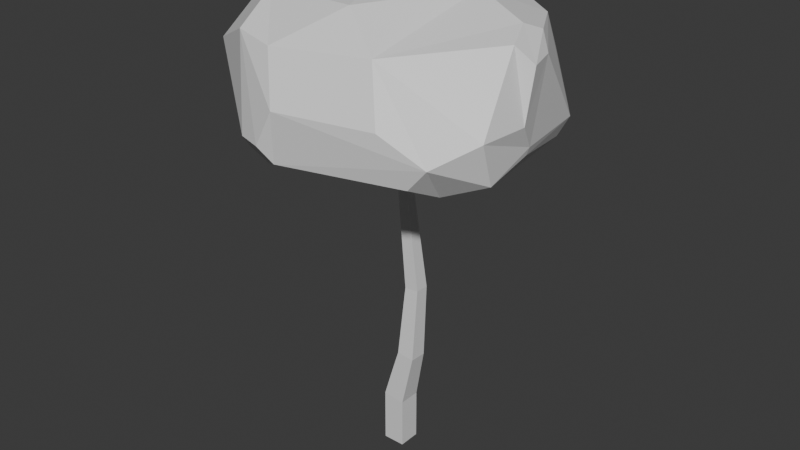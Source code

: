 # Source: Tree4.blend  (saved by Blender 4.4.30; exported with 4.5.12 LTS)
import bpy
from mathutils import Matrix  # noqa: F401  (used for matrix-valued properties, if any)

bpy.ops.wm.read_factory_settings(use_empty=True)
scene = bpy.context.scene
scene.name = 'Scene'

# ---- collections
col_collection = bpy.data.collections.new('Collection'); scene.collection.children.link(col_collection)

# ---- materials (node trees are filled in below, after node groups)
mat_tree4barkmat = bpy.data.materials.new('Tree4BarkMat')
mat_leavesmat = bpy.data.materials.new('LeavesMat')

# ---- material node trees
mat_tree4barkmat.use_nodes = True; mat_tree4barkmat.node_tree.nodes.clear()
_N = mat_tree4barkmat.node_tree.nodes; _L = mat_tree4barkmat.node_tree.links
n0 = _N.new('ShaderNodeBsdfPrincipled'); n0.name = 'Principled BSDF'; n0.location = (10, 300)
n1 = _N.new('ShaderNodeOutputMaterial'); n1.name = 'Material Output'; n1.location = (300, 300)
_L.new(n0.outputs[0], n1.inputs[0])
n1.is_active_output = True
mat_leavesmat.use_nodes = True; mat_leavesmat.node_tree.nodes.clear()
_N = mat_leavesmat.node_tree.nodes; _L = mat_leavesmat.node_tree.links
n0 = _N.new('ShaderNodeBsdfPrincipled'); n0.name = 'Principled BSDF'; n0.location = (10, 300)
n1 = _N.new('ShaderNodeOutputMaterial'); n1.name = 'Material Output'; n1.location = (300, 300)
_L.new(n0.outputs[0], n1.inputs[0])
n1.is_active_output = True

# ---- world
world_world = bpy.data.worlds.new('World'); scene.world = world_world
world_world.use_nodes = True; world_world.node_tree.nodes.clear()
_N = world_world.node_tree.nodes; _L = world_world.node_tree.links
n0 = _N.new('ShaderNodeOutputWorld'); n0.name = 'World Output'; n0.location = (300, 300)
n1 = _N.new('ShaderNodeBackground'); n1.name = 'Background'; n1.location = (10, 300)
n1.inputs[0].default_value = (0.05088, 0.05088, 0.05088, 1.0)
_L.new(n1.outputs[0], n0.inputs[0])
n0.is_active_output = True
world_world.color = (0.05088, 0.05088, 0.05088)
world_world.sun_shadow_jitter_overblur = 0.0

# ---- meshes
me_cube_001 = bpy.data.meshes.new('Cube.001')
me_cube_001.from_pydata([(0.3219, -0.3219, -0.3219), (-0.3219, -0.3219, -0.3219), (-0.3219, 0.3219, -0.3219), (0.3219, 0.3219, -0.3219), (0.3219, -0.3219, 0.3219), (-0.3219, -0.3219, 0.3219), (-0.3219, 0.3219, 0.3219), (0.3219, 0.3219, 0.3219), (0.1438, -0.08996, 10.25), (-0.005329, -0.09383, 10.25), (-0.009191, 0.05529, 10.25), (0.1399, 0.05915, 10.25), (0.2031, -0.1461, 8.856), (-0.0617, -0.1529, 8.856), (-0.06855, 0.1114, 8.872), (0.1963, 0.1183, 8.872), (0.2293, 0.05363, 6.976), (-0.0871, 0.04723, 6.955), (-0.0947, 0.3637, 6.974), (0.2217, 0.3701, 6.994), (0.5787, 0.004701, 4.636), (0.1641, -0.00224, 4.61), (0.1585, 0.4127, 4.588), (0.5731, 0.4196, 4.614), (0.6271, -0.2569, 2.525), (0.1147, -0.2584, 2.586), (0.1101, 0.2569, 2.56), (0.6225, 0.2584, 2.499), (0.3219, -0.3219, -0.5292), (-0.3219, -0.3219, -0.5292), (-0.3219, 0.3219, -0.5292), (0.3219, 0.3219, -0.5292), (0.3197, -0.3219, 0.9733), (-0.3197, -0.3219, 1.049), (-0.3197, 0.3219, 1.049), (0.3197, 0.3219, 0.9733), (0.1902, -0.134, 9.167), (-0.04938, -0.1402, 9.167), (-0.05558, 0.09934, 9.167), (0.184, 0.1055, 9.167), (0.1808, -0.1252, 9.384), (-0.04052, -0.1309, 9.384), (-0.04625, 0.09048, 9.384), (0.1751, 0.09621, 9.384), (0.1725, -0.1173, 9.578), (-0.03263, -0.1226, 9.578), (-0.03794, 0.08259, 9.578), (0.1672, 0.0879, 9.578), (0.1648, -0.1099, 9.758), (-0.0253, -0.1149, 9.758), (-0.03022, 0.07526, 9.758), (0.1599, 0.08018, 9.758), (0.1575, -0.103, 9.928), (-0.01836, -0.1076, 9.928), (-0.02292, 0.06832, 9.928), (0.153, 0.07288, 9.928), (0.1505, -0.09636, 10.09), (-0.01173, -0.1006, 10.09), (-0.01593, 0.06169, 10.09), (0.1463, 0.06589, 10.09), (0.2254, 0.0217, 7.274), (-0.08285, 0.01377, 7.273), (-0.09083, 0.3199, 7.309), (0.2174, 0.3278, 7.31), (0.2214, -0.008231, 7.556), (-0.07906, -0.01596, 7.555), (-0.08684, 0.2824, 7.59), (0.2137, 0.2901, 7.591), (0.2176, -0.0369, 7.826), (-0.07543, -0.04443, 7.825), (-0.08302, 0.2465, 7.86), (0.21, 0.2541, 7.861), (0.2139, -0.06477, 8.089), (-0.0719, -0.07212, 8.088), (-0.0793, 0.2117, 8.122), (0.2065, 0.219, 8.123), (0.2103, -0.09208, 8.346), (-0.06845, -0.09924, 8.345), (-0.07566, 0.1775, 8.378), (0.203, 0.1847, 8.379), (0.2067, -0.1189, 8.599), (-0.06505, -0.1259, 8.598), (-0.07208, 0.1439, 8.631), (0.1996, 0.1509, 8.631), (0.5153, 0.01346, 5.062), (0.1207, 0.006172, 5.012), (0.1135, 0.4039, 5.011), (0.508, 0.4112, 5.062), (0.4621, 0.02077, 5.42), (0.08234, 0.01376, 5.371), (0.07538, 0.3966, 5.37), (0.4551, 0.4036, 5.419), (0.4121, 0.02765, 5.755), (0.04626, 0.02089, 5.708), (0.03955, 0.3897, 5.708), (0.4054, 0.3965, 5.754), (0.3641, 0.03425, 6.077), (0.0116, 0.02774, 6.032), (0.005138, 0.3831, 6.032), (0.3577, 0.3896, 6.077), (0.3175, 0.04066, 6.39), (-0.02204, 0.03438, 6.347), (-0.02826, 0.3767, 6.346), (0.3113, 0.383, 6.389), (0.272, 0.04691, 6.696), (-0.05489, 0.04087, 6.654), (-0.06088, 0.3704, 6.653), (0.2661, 0.3765, 6.695), (0.6177, -0.1932, 3.051), (0.1253, -0.1991, 3.051), (0.1194, 0.2909, 3.002), (0.6119, 0.2967, 3.001), (0.6074, -0.1407, 3.471), (0.1354, -0.1464, 3.471), (0.1298, 0.3233, 3.424), (0.6018, 0.3289, 3.423), (0.5976, -0.09087, 3.87), (0.145, -0.09624, 3.87), (0.1396, 0.3541, 3.825), (0.5922, 0.3594, 3.824), (0.5881, -0.04261, 4.256), (0.1543, -0.04776, 4.256), (0.1491, 0.3838, 4.213), (0.5829, 0.389, 4.212), (0.4269, -0.2982, 1.511), (-0.1529, -0.2982, 1.65), (-0.1529, 0.2982, 1.65), (0.4269, 0.2982, 1.511), (0.5257, -0.2776, 2.009), (-0.01404, -0.2776, 2.139), (-0.01404, 0.2776, 2.139), (0.5257, 0.2776, 2.009), (0.3219, -0.3219, 0.5056), (-0.3219, -0.3219, 0.5056), (-0.3219, 0.3219, 0.5056), (0.3219, 0.3219, 0.5056), (-0.5609, 1.726, 8.541), (-1.815, -4.92e-09, 8.541), (-3.001, 0.0, 8.844), (-0.9273, 2.854, 8.844), (2.428, 1.764, 8.844), (2.428, -1.764, 8.844), (0.5375, -2.457, 13.18), (2.023, 0.4868, 13.22), (1.088, 1.773, 13.22), (-1.674, 1.635, 13.27), (-2.088, -2.328, 13.14), (1.468, 1.067, 8.541), (1.468, -1.067, 8.541), (-0.5609, -1.726, 8.541), (0.03143, -0.8992, 13.4), (0.9978, 0.4868, 13.36), (0.7713, 0.7985, 13.36), (-0.2756, 0.619, 13.5), (-0.2276, -0.9762, 13.44), (2.939, -2.135, 9.012), (2.664, -2.982, 9.4), (-0.6347, -3.938, 9.448), (-0.9572, -4.173, 9.902), (-1.678, -3.938, 9.902), (-1.802, -3.559, 9.448), (-1.156, -3.559, 9.167), (-3.942, -0.6134, 9.448), (-4.154, 0.3034, 10.31), (-3.671, 0.9856, 9.448), (-3.743, 0.0, 9.167), (-1.802, 3.559, 9.448), (-1.678, 3.938, 9.902), (-0.9572, 4.173, 9.902), (-0.6347, 3.938, 9.448), (-1.156, 3.559, 9.167), (3.028, 2.2, 9.167), (2.828, 2.813, 9.448), (3.227, 2.813, 9.902), (3.673, 2.2, 9.902), (3.55, 1.821, 9.448), (-0.4652, -4.124, 10.88), (2.051, -3.353, 10.75), (1.5, -2.811, 12.21), (-0.9643, -3.612, 12.21), (-4.327, -0.5419, 11.09), (-3.731, -2.522, 11.61), (-2.011, -3.485, 12.39), (-3.55, -1.445, 12.54), (-2.333, 3.463, 10.82), (-4.018, 1.136, 10.81), (-3.55, -0.3245, 12.54), (-0.5458, 3.098, 12.54), (2.371, 3.435, 11.11), (0.02453, 4.173, 11.02), (1.18, 2.596, 12.99), (3.058, 1.83, 12.54), (4.257, -0.4152, 12.04), (4.054, 0.3791, 12.08), (3.731, 0.6134, 12.54), (3.488, 0.1418, 12.74), (3.791, -0.6352, 12.47), (-0.707, -2.176, 8.662), (-0.2061, -2.62, 8.844), (-1.127, -3.467, 9.125), (-1.373, -2.24, 8.844), (4.036, -0.2883, 9.757), (4.098, -0.247, 9.973), (4.255, -0.7535, 10.66), (4.075, -2.081, 10.61), (3.214, -2.982, 10.03), (3.996, -1.612, 9.4)], [], [(4, 5, 1, 0), (5, 6, 2, 1), (6, 7, 3, 2), (7, 4, 0, 3), (11, 10, 9, 8), (28, 29, 30, 31), (36, 37, 13, 12), (37, 38, 14, 13), (38, 39, 15, 14), (39, 36, 12, 15), (40, 41, 37, 36), (41, 42, 38, 37), (42, 43, 39, 38), (43, 40, 36, 39), (44, 45, 41, 40), (45, 46, 42, 41), (46, 47, 43, 42), (47, 44, 40, 43), (48, 49, 45, 44), (49, 50, 46, 45), (50, 51, 47, 46), (51, 48, 44, 47), (52, 53, 49, 48), (53, 54, 50, 49), (54, 55, 51, 50), (55, 52, 48, 51), (56, 57, 53, 52), (57, 58, 54, 53), (58, 59, 55, 54), (59, 56, 52, 55), (8, 9, 57, 56), (9, 10, 58, 57), (10, 11, 59, 58), (11, 8, 56, 59), (60, 61, 17, 16), (61, 62, 18, 17), (62, 63, 19, 18), (63, 60, 16, 19), (64, 65, 61, 60), (65, 66, 62, 61), (66, 67, 63, 62), (67, 64, 60, 63), (68, 69, 65, 64), (69, 70, 66, 65), (70, 71, 67, 66), (71, 68, 64, 67), (72, 73, 69, 68), (73, 74, 70, 69), (74, 75, 71, 70), (75, 72, 68, 71), (76, 77, 73, 72), (77, 78, 74, 73), (78, 79, 75, 74), (79, 76, 72, 75), (80, 81, 77, 76), (81, 82, 78, 77), (82, 83, 79, 78), (83, 80, 76, 79), (12, 13, 81, 80), (13, 14, 82, 81), (14, 15, 83, 82), (15, 12, 80, 83), (84, 85, 21, 20), (85, 86, 22, 21), (86, 87, 23, 22), (87, 84, 20, 23), (88, 89, 85, 84), (89, 90, 86, 85), (90, 91, 87, 86), (91, 88, 84, 87), (92, 93, 89, 88), (93, 94, 90, 89), (94, 95, 91, 90), (95, 92, 88, 91), (96, 97, 93, 92), (97, 98, 94, 93), (98, 99, 95, 94), (99, 96, 92, 95), (100, 101, 97, 96), (101, 102, 98, 97), (102, 103, 99, 98), (103, 100, 96, 99), (104, 105, 101, 100), (105, 106, 102, 101), (106, 107, 103, 102), (107, 104, 100, 103), (16, 17, 105, 104), (17, 18, 106, 105), (18, 19, 107, 106), (19, 16, 104, 107), (108, 109, 25, 24), (109, 110, 26, 25), (110, 111, 27, 26), (111, 108, 24, 27), (112, 113, 109, 108), (113, 114, 110, 109), (114, 115, 111, 110), (115, 112, 108, 111), (116, 117, 113, 112), (117, 118, 114, 113), (118, 119, 115, 114), (119, 116, 112, 115), (120, 121, 117, 116), (121, 122, 118, 117), (122, 123, 119, 118), (123, 120, 116, 119), (20, 21, 121, 120), (21, 22, 122, 121), (22, 23, 123, 122), (23, 20, 120, 123), (124, 125, 33, 32), (125, 126, 34, 33), (126, 127, 35, 34), (127, 124, 32, 35), (128, 129, 125, 124), (129, 130, 126, 125), (130, 131, 127, 126), (131, 128, 124, 127), (24, 25, 129, 128), (25, 26, 130, 129), (26, 27, 131, 130), (27, 24, 128, 131), (0, 1, 29, 28), (1, 2, 30, 29), (2, 3, 31, 30), (3, 0, 28, 31), (132, 133, 5, 4), (133, 134, 6, 5), (134, 135, 7, 6), (135, 132, 4, 7), (32, 33, 133, 132), (33, 34, 134, 133), (34, 35, 135, 134), (35, 32, 132, 135), (199, 198, 141, 155, 156, 157, 161), (164, 163, 185), (193, 192, 203, 202), (168, 167, 184, 189), (145, 186, 183, 146), (205, 178, 177), (206, 155, 141, 140, 171, 175), (167, 166, 164, 185, 184), (139, 138, 165, 164, 166, 170), (140, 139, 170, 169, 172, 171), (138, 200, 199, 161, 160, 162, 165), (163, 162, 180), (173, 172, 169, 168, 189, 188), (174, 191, 193), (142, 178, 196, 195, 143), (197, 200, 138, 137, 149), (190, 187, 145, 144), (195, 194, 191, 143), (146, 182, 179, 142), (137, 136, 147, 148, 149), (138, 139, 136, 137), (159, 158, 182), (150, 151, 152, 153, 154), (144, 145, 153, 152), (146, 142, 150, 154), (139, 140, 147, 136), (145, 146, 154, 153), (142, 143, 151, 150), (140, 141, 148, 147), (141, 198, 197, 149, 148), (143, 144, 152, 151), (196, 204, 203, 192), (157, 158, 159, 160, 161), (162, 163, 164, 165), (166, 167, 168, 169, 170), (171, 172, 173, 174, 175), (176, 177, 178), (180, 181, 183), (184, 185, 145), (188, 189, 190), (192, 193, 194), (197, 198, 199, 200), (158, 157, 156, 205, 177, 176), (185, 186, 145), (145, 187, 184), (190, 189, 187), (190, 191, 188), (191, 174, 188), (143, 191, 190, 144), (189, 184, 187), (188, 174, 173), (193, 191, 194), (178, 142, 179), (179, 176, 178), (185, 183, 186), (183, 185, 180), (180, 185, 163), (180, 162, 181), (181, 162, 160), (160, 159, 181), (183, 181, 146), (146, 181, 182), (182, 158, 176), (176, 179, 182), (182, 181, 159), (202, 174, 193), (178, 205, 204), (178, 204, 196), (194, 195, 192), (195, 196, 192), (174, 202, 201, 175), (155, 206, 205, 156), (201, 202, 203, 204, 206), (175, 201, 206), (206, 204, 205)])
me_cube_001.polygons.foreach_set('material_index', [0, 0, 0, 0, 0, 0, 0, 0, 0, 0, 0, 0, 0, 0, 0, 0, 0, 0, 0, 0, 0, 0, 0, 0, 0, 0, 0, 0, 0, 0, 0, 0, 0, 0, 0, 0, 0, 0, 0, 0, 0, 0, 0, 0, 0, 0, 0, 0, 0, 0, 0, 0, 0, 0, 0, 0, 0, 0, 0, 0, 0, 0, 0, 0, 0, 0, 0, 0, 0, 0, 0, 0, 0, 0, 0, 0, 0, 0, 0, 0, 0, 0, 0, 0, 0, 0, 0, 0, 0, 0, 0, 0, 0, 0, 0, 0, 0, 0, 0, 0, 0, 0, 0, 0, 0, 0, 0, 0, 0, 0, 0, 0, 0, 0, 0, 0, 0, 0, 0, 0, 0, 0, 0, 0, 0, 0, 0, 0, 0, 0, 0, 0, 0, 0, 1, 1, 1, 1, 1, 1, 1, 1, 1, 1, 1, 1, 1, 1, 1, 1, 1, 1, 1, 1, 1, 1, 1, 1, 1, 1, 1, 1, 1, 1, 1, 1, 1, 1, 1, 1, 1, 1, 1, 1, 1, 1, 1, 1, 1, 1, 1, 1, 1, 1, 1, 1, 1, 1, 1, 1, 1, 1, 1, 1, 1, 1, 1, 1, 1, 1, 1, 1, 1, 1, 1, 1, 1, 1, 1])
_uv = me_cube_001.uv_layers.new(name='UVMap')
_uv.uv.foreach_set('vector', [0.02373, 0.9172, 0.08309, 0.9192, 0.08111, 0.9786, 0.02175, 0.9766, 0.2444, 0.9189, 0.3037, 0.9179, 0.3047, 0.9773, 0.2453, 0.9783, 0.09161, 0.9193, 0.151, 0.9174, 0.1528, 0.9767, 0.09349, 0.9786, 0.1782, 0.9176, 0.2376, 0.9186, 0.2365, 0.978, 0.1771, 0.977, 0.3096, 0.08002, 0.3096, 0.06626, 0.3233, 0.06626, 0.3233, 0.08002, 0.3096, 0.06169, 0.3096, 0.002286, 0.369, 0.002286, 0.369, 0.06169, 0.06283, 0.102, 0.08493, 0.1027, 0.08512, 0.1314, 0.0607, 0.1305, 0.2475, 0.1024, 0.2696, 0.1021, 0.2712, 0.1293, 0.2468, 0.1311, 0.09001, 0.1027, 0.1121, 0.102, 0.1141, 0.1291, 0.0897, 0.13, 0.2128, 0.1021, 0.2349, 0.1025, 0.2355, 0.1312, 0.2112, 0.1293, 0.06435, 0.08191, 0.08477, 0.0826, 0.08493, 0.1027, 0.06283, 0.102, 0.248, 0.08234, 0.2685, 0.08202, 0.2696, 0.1021, 0.2475, 0.1024, 0.09022, 0.0826, 0.1106, 0.08196, 0.1121, 0.102, 0.09001, 0.1027, 0.214, 0.08202, 0.2345, 0.0824, 0.2349, 0.1025, 0.2128, 0.1021, 0.0657, 0.06405, 0.08462, 0.06468, 0.08477, 0.0826, 0.06435, 0.08191, 0.2485, 0.06443, 0.2674, 0.06413, 0.2685, 0.08202, 0.248, 0.08234, 0.09041, 0.06468, 0.1093, 0.06408, 0.1106, 0.08196, 0.09022, 0.0826, 0.2151, 0.06413, 0.2341, 0.06448, 0.2345, 0.0824, 0.214, 0.08202, 0.06696, 0.04747, 0.08449, 0.04806, 0.08462, 0.06468, 0.0657, 0.06405, 0.2489, 0.04781, 0.2665, 0.04753, 0.2674, 0.06413, 0.2485, 0.06443, 0.09059, 0.04804, 0.1081, 0.04749, 0.1093, 0.06408, 0.09041, 0.06468, 0.2161, 0.04753, 0.2337, 0.04785, 0.2341, 0.06448, 0.2151, 0.06413, 0.06814, 0.03178, 0.08436, 0.03232, 0.08449, 0.04806, 0.06696, 0.04747, 0.2494, 0.03207, 0.2656, 0.03181, 0.2665, 0.04753, 0.2489, 0.04781, 0.09075, 0.0323, 0.107, 0.03179, 0.1081, 0.04749, 0.09059, 0.04804, 0.2171, 0.03182, 0.2333, 0.03212, 0.2337, 0.04785, 0.2161, 0.04753, 0.06928, 0.01676, 0.08424, 0.01726, 0.08436, 0.03232, 0.06814, 0.03178, 0.2497, 0.01702, 0.2647, 0.01678, 0.2656, 0.03181, 0.2494, 0.03207, 0.09091, 0.01724, 0.1059, 0.01677, 0.107, 0.03179, 0.09075, 0.0323, 0.218, 0.01678, 0.233, 0.01706, 0.2333, 0.03212, 0.2171, 0.03182, 0.07037, 0.002286, 0.08413, 0.002747, 0.08424, 0.01726, 0.06928, 0.01676, 0.2501, 0.002506, 0.2639, 0.002286, 0.2647, 0.01678, 0.2497, 0.01702, 0.09106, 0.002717, 0.1048, 0.002286, 0.1059, 0.01677, 0.09091, 0.01724, 0.2189, 0.002286, 0.2326, 0.00254, 0.233, 0.01706, 0.218, 0.01678, 0.05352, 0.2762, 0.08194, 0.2772, 0.08131, 0.3065, 0.05219, 0.3036, 0.2646, 0.2769, 0.2928, 0.2731, 0.2973, 0.304, 0.2682, 0.3062, 0.09254, 0.2746, 0.121, 0.2737, 0.1224, 0.3029, 0.09323, 0.3057, 0.1893, 0.273, 0.2174, 0.2769, 0.214, 0.3043, 0.1848, 0.3021, 0.0548, 0.2502, 0.08251, 0.2512, 0.08194, 0.2772, 0.05352, 0.2762, 0.2614, 0.251, 0.2889, 0.2472, 0.2928, 0.2731, 0.2646, 0.2769, 0.09202, 0.2486, 0.1197, 0.2476, 0.121, 0.2737, 0.09254, 0.2746, 0.1932, 0.2471, 0.2207, 0.2509, 0.2174, 0.2769, 0.1893, 0.273, 0.05603, 0.2253, 0.08305, 0.2263, 0.08251, 0.2512, 0.0548, 0.2502, 0.2584, 0.2261, 0.2852, 0.2224, 0.2889, 0.2472, 0.2614, 0.251, 0.09153, 0.2237, 0.1186, 0.2227, 0.1197, 0.2476, 0.09202, 0.2486, 0.197, 0.2223, 0.2238, 0.226, 0.2207, 0.2509, 0.1932, 0.2471, 0.05722, 0.2012, 0.08358, 0.2021, 0.08305, 0.2263, 0.05603, 0.2253, 0.2554, 0.2019, 0.2816, 0.1983, 0.2852, 0.2224, 0.2584, 0.2261, 0.09106, 0.1994, 0.1174, 0.1985, 0.1186, 0.2227, 0.09153, 0.2237, 0.2006, 0.1982, 0.2268, 0.2018, 0.2238, 0.226, 0.197, 0.2223, 0.05839, 0.1775, 0.08409, 0.1784, 0.08358, 0.2021, 0.05722, 0.2012, 0.2526, 0.1782, 0.278, 0.1747, 0.2816, 0.1983, 0.2554, 0.2019, 0.09059, 0.1756, 0.1163, 0.1748, 0.1174, 0.1985, 0.09106, 0.1994, 0.2042, 0.1746, 0.2297, 0.1781, 0.2268, 0.2018, 0.2006, 0.1982, 0.05954, 0.1542, 0.0846, 0.1551, 0.08409, 0.1784, 0.05839, 0.1775, 0.2497, 0.1549, 0.2746, 0.1515, 0.278, 0.1747, 0.2526, 0.1782, 0.09013, 0.1523, 0.1152, 0.1514, 0.1163, 0.1748, 0.09059, 0.1756, 0.2078, 0.1514, 0.2326, 0.1548, 0.2297, 0.1781, 0.2042, 0.1746, 0.0607, 0.1305, 0.08512, 0.1314, 0.0846, 0.1551, 0.05954, 0.1542, 0.2468, 0.1311, 0.2712, 0.1293, 0.2746, 0.1515, 0.2497, 0.1549, 0.0897, 0.13, 0.1141, 0.1291, 0.1152, 0.1514, 0.09013, 0.1523, 0.2112, 0.1293, 0.2355, 0.1312, 0.2326, 0.1548, 0.2078, 0.1514, 0.02, 0.4791, 0.05623, 0.485, 0.051, 0.522, 0.01285, 0.5183, 0.2669, 0.4851, 0.3036, 0.4846, 0.305, 0.5235, 0.2667, 0.5222, 0.1182, 0.4861, 0.1545, 0.4803, 0.1618, 0.5213, 0.1236, 0.5249, 0.1782, 0.481, 0.2149, 0.4815, 0.2151, 0.5211, 0.1768, 0.5224, 0.02599, 0.4464, 0.06086, 0.452, 0.05623, 0.485, 0.02, 0.4791, 0.2672, 0.452, 0.3025, 0.4516, 0.3036, 0.4846, 0.2669, 0.4851, 0.1136, 0.4531, 0.1485, 0.4475, 0.1545, 0.4803, 0.1182, 0.4861, 0.1795, 0.4479, 0.2148, 0.4485, 0.2149, 0.4815, 0.1782, 0.481, 0.03162, 0.4156, 0.06521, 0.421, 0.06086, 0.452, 0.02599, 0.4464, 0.2674, 0.421, 0.3014, 0.4205, 0.3025, 0.4516, 0.2672, 0.452, 0.1093, 0.4221, 0.1429, 0.4167, 0.1485, 0.4475, 0.1136, 0.4531, 0.1806, 0.4168, 0.2146, 0.4174, 0.2148, 0.4485, 0.1795, 0.4479, 0.03703, 0.386, 0.0694, 0.3912, 0.06521, 0.421, 0.03162, 0.4156, 0.2676, 0.3911, 0.3004, 0.3907, 0.3014, 0.4205, 0.2674, 0.421, 0.1052, 0.3923, 0.1376, 0.3871, 0.1429, 0.4167, 0.1093, 0.4221, 0.1817, 0.387, 0.2145, 0.3875, 0.2146, 0.4174, 0.1806, 0.4168, 0.04227, 0.3573, 0.07346, 0.3623, 0.0694, 0.3912, 0.03703, 0.386, 0.2678, 0.3622, 0.2994, 0.3618, 0.3004, 0.3907, 0.2676, 0.3911, 0.1012, 0.3634, 0.1324, 0.3584, 0.1376, 0.3871, 0.1052, 0.3923, 0.1828, 0.358, 0.2144, 0.3585, 0.2145, 0.3875, 0.1817, 0.387, 0.0474, 0.3293, 0.07742, 0.3341, 0.07346, 0.3623, 0.04227, 0.3573, 0.268, 0.3339, 0.2984, 0.3335, 0.2994, 0.3618, 0.2678, 0.3622, 0.09729, 0.3352, 0.1273, 0.3304, 0.1324, 0.3584, 0.1012, 0.3634, 0.1838, 0.3298, 0.2142, 0.3303, 0.2144, 0.3585, 0.1828, 0.358, 0.05219, 0.3036, 0.08131, 0.3065, 0.07742, 0.3341, 0.0474, 0.3293, 0.2682, 0.3062, 0.2973, 0.304, 0.2984, 0.3335, 0.268, 0.3339, 0.09323, 0.3057, 0.1224, 0.3029, 0.1273, 0.3304, 0.09729, 0.3352, 0.1848, 0.3021, 0.214, 0.3043, 0.2142, 0.3303, 0.1838, 0.3298, 0.00467, 0.6646, 0.05008, 0.666, 0.04971, 0.7091, 0.002286, 0.7131, 0.2509, 0.6662, 0.2962, 0.6701, 0.2937, 0.7109, 0.2462, 0.7093, 0.1244, 0.6709, 0.1698, 0.6695, 0.1722, 0.7157, 0.1248, 0.7115, 0.1855, 0.6714, 0.2308, 0.6676, 0.2358, 0.7163, 0.1882, 0.7178, 0.006837, 0.6258, 0.05036, 0.6272, 0.05008, 0.666, 0.00467, 0.6646, 0.2552, 0.6274, 0.2985, 0.6311, 0.2962, 0.6701, 0.2509, 0.6662, 0.1242, 0.6321, 0.1677, 0.6307, 0.1698, 0.6695, 0.1244, 0.6709, 0.1832, 0.6324, 0.2266, 0.6288, 0.2308, 0.6676, 0.1855, 0.6714, 0.008896, 0.589, 0.05063, 0.5903, 0.05036, 0.6272, 0.006837, 0.6258, 0.2592, 0.5905, 0.3008, 0.594, 0.2985, 0.6311, 0.2552, 0.6274, 0.124, 0.5952, 0.1657, 0.5939, 0.1677, 0.6307, 0.1242, 0.6321, 0.1811, 0.5953, 0.2227, 0.5919, 0.2266, 0.6288, 0.1832, 0.6324, 0.01089, 0.5534, 0.05089, 0.5546, 0.05063, 0.5903, 0.008896, 0.589, 0.263, 0.5548, 0.3029, 0.5582, 0.3008, 0.594, 0.2592, 0.5905, 0.1238, 0.5595, 0.1638, 0.5582, 0.1657, 0.5939, 0.124, 0.5952, 0.179, 0.5595, 0.2188, 0.5562, 0.2227, 0.5919, 0.1811, 0.5953, 0.01285, 0.5183, 0.051, 0.522, 0.05089, 0.5546, 0.01089, 0.5534, 0.2667, 0.5222, 0.305, 0.5235, 0.3029, 0.5582, 0.263, 0.5548, 0.1236, 0.5249, 0.1618, 0.5213, 0.1638, 0.5582, 0.1238, 0.5595, 0.1768, 0.5224, 0.2151, 0.5211, 0.2188, 0.5562, 0.179, 0.5595, 0.01768, 0.8073, 0.07156, 0.7962, 0.08512, 0.8522, 0.02595, 0.8572, 0.2443, 0.7961, 0.2993, 0.7952, 0.3027, 0.8508, 0.2433, 0.8518, 0.1033, 0.7963, 0.1571, 0.8074, 0.1489, 0.8573, 0.0897, 0.8522, 0.1826, 0.8083, 0.2376, 0.8093, 0.2387, 0.8586, 0.1793, 0.8575, 0.01008, 0.761, 0.06023, 0.7507, 0.07156, 0.7962, 0.01768, 0.8073, 0.2453, 0.7508, 0.2965, 0.7499, 0.2993, 0.7952, 0.2443, 0.7961, 0.1146, 0.7508, 0.1648, 0.7612, 0.1571, 0.8074, 0.1033, 0.7963, 0.1855, 0.7627, 0.2367, 0.7636, 0.2376, 0.8093, 0.1826, 0.8083, 0.002286, 0.7131, 0.04971, 0.7091, 0.06023, 0.7507, 0.01008, 0.761, 0.2462, 0.7093, 0.2937, 0.7109, 0.2965, 0.7499, 0.2453, 0.7508, 0.1248, 0.7115, 0.1722, 0.7157, 0.1648, 0.7612, 0.1146, 0.7508, 0.1882, 0.7178, 0.2358, 0.7163, 0.2367, 0.7636, 0.1855, 0.7627, 0.02175, 0.9766, 0.08111, 0.9786, 0.08047, 0.9977, 0.02111, 0.9957, 0.2453, 0.9783, 0.3047, 0.9773, 0.305, 0.9964, 0.2456, 0.9974, 0.09349, 0.9786, 0.1528, 0.9767, 0.1535, 0.9958, 0.09409, 0.9977, 0.1771, 0.977, 0.2365, 0.978, 0.2362, 0.9971, 0.1768, 0.9961, 0.0243, 0.9003, 0.08366, 0.9023, 0.08309, 0.9192, 0.02373, 0.9172, 0.2441, 0.9019, 0.3035, 0.901, 0.3037, 0.9179, 0.2444, 0.9189, 0.09107, 0.9023, 0.1504, 0.9004, 0.151, 0.9174, 0.09161, 0.9193, 0.1785, 0.9007, 0.2379, 0.9017, 0.2376, 0.9186, 0.1782, 0.9176, 0.02595, 0.8572, 0.08512, 0.8522, 0.08366, 0.9023, 0.0243, 0.9003, 0.2433, 0.8518, 0.3027, 0.8508, 0.3035, 0.901, 0.2441, 0.9019, 0.0897, 0.8522, 0.1489, 0.8573, 0.1504, 0.9004, 0.09107, 0.9023, 0.1793, 0.8575, 0.2387, 0.8586, 0.2379, 0.9017, 0.1785, 0.9007, 0.02427, 0.2452, 0.09319, 0.2814, 0.1976, 0.4171, 0.1863, 0.4545, 0.1306, 0.4558, 0.006475, 0.2834, 0.01822, 0.2453, 0.3034, 0.7652, 0.3351, 0.7013, 0.3845, 0.7359, 0.7757, 0.666, 0.7811, 0.6157, 0.8679, 0.6011, 0.9082, 0.6363, 0.004409, 0.7504, 0.004385, 0.7035, 0.06143, 0.6556, 0.07364, 0.8077, 0.5469, 0.1664, 0.6271, 0.02474, 0.6933, 0.004385, 0.773, 0.07086, 0.5334, 0.5234, 0.6698, 0.6187, 0.5763, 0.5788, 0.238, 0.505, 0.1863, 0.4545, 0.1976, 0.4171, 0.4031, 0.3439, 0.4403, 0.3697, 0.4286, 0.4077, 0.4004, 0.9334, 0.3654, 0.923, 0.3034, 0.7652, 0.3845, 0.7359, 0.4414, 0.8781, 0.3971, 0.1259, 0.1879, 0.06428, 0.172, 0.02086, 0.2304, 0.004385, 0.419, 0.05995, 0.4328, 0.0977, 0.4031, 0.3439, 0.3971, 0.1259, 0.4328, 0.0977, 0.4653, 0.1201, 0.4715, 0.3452, 0.4403, 0.3697, 0.1879, 0.06428, 0.0911, 0.2056, 0.02427, 0.2452, 0.01822, 0.2453, 0.004385, 0.2076, 0.1316, 0.02179, 0.172, 0.02086, 0.3351, 0.7013, 0.2622, 0.674, 0.3573, 0.6327, 0.9009, 0.8327, 0.9285, 0.8423, 0.9204, 0.9772, 0.8912, 0.9956, 0.8233, 0.9719, 0.8233, 0.8817, 0.9036, 0.788, 0.7415, 0.769, 0.7757, 0.666, 0.8289, 0.2227, 0.8662, 0.2786, 0.7802, 0.4513, 0.7291, 0.446, 0.6825, 0.3633, 0.109, 0.2431, 0.0911, 0.2056, 0.1879, 0.06428, 0.2129, 0.1335, 0.1384, 0.2424, 0.5421, 0.3534, 0.4802, 0.2636, 0.5469, 0.1664, 0.5894, 0.3317, 0.7291, 0.446, 0.7054, 0.4701, 0.6213, 0.4526, 0.6825, 0.3633, 0.773, 0.07086, 0.8418, 0.05868, 0.8682, 0.119, 0.8289, 0.2227, 0.2129, 0.1335, 0.3395, 0.1708, 0.3431, 0.3027, 0.2188, 0.347, 0.1384, 0.2424, 0.1879, 0.06428, 0.3971, 0.1259, 0.3395, 0.1708, 0.2129, 0.1335, 0.5236, 0.7801, 0.5217, 0.7334, 0.6798, 0.8024, 0.728, 0.2199, 0.6638, 0.3022, 0.6413, 0.2945, 0.6329, 0.2288, 0.7278, 0.203, 0.5894, 0.3317, 0.5469, 0.1664, 0.6329, 0.2288, 0.6413, 0.2945, 0.773, 0.07086, 0.8289, 0.2227, 0.728, 0.2199, 0.7278, 0.203, 0.3971, 0.1259, 0.4031, 0.3439, 0.3431, 0.3027, 0.3395, 0.1708, 0.5469, 0.1664, 0.773, 0.07086, 0.7278, 0.203, 0.6329, 0.2288, 0.8289, 0.2227, 0.6825, 0.3633, 0.6638, 0.3022, 0.728, 0.2199, 0.4031, 0.3439, 0.1976, 0.4171, 0.2188, 0.347, 0.3431, 0.3027, 0.1976, 0.4171, 0.09319, 0.2814, 0.109, 0.2431, 0.1384, 0.2424, 0.2188, 0.347, 0.6825, 0.3633, 0.5894, 0.3317, 0.6413, 0.2945, 0.6638, 0.3022, 0.755, 0.6106, 0.8754, 0.5273, 0.8679, 0.6011, 0.7811, 0.6157, 0.4949, 0.7219, 0.5217, 0.7334, 0.5236, 0.7801, 0.498, 0.7974, 0.4802, 0.7615, 0.2622, 0.674, 0.3351, 0.7013, 0.3034, 0.7652, 0.262, 0.717, 0.419, 0.05995, 0.4429, 0.05898, 0.4715, 0.09613, 0.4653, 0.1201, 0.4328, 0.0977, 0.9481, 0.8035, 0.9285, 0.8423, 0.9009, 0.8327, 0.9036, 0.788, 0.9328, 0.77, 0.5821, 0.7035, 0.5763, 0.5788, 0.6698, 0.6187, 0.3573, 0.6327, 0.3324, 0.5138, 0.412, 0.5513, 0.06143, 0.6556, 0.1132, 0.5138, 0.2528, 0.6599, 0.1228, 0.933, 0.07364, 0.8077, 0.2366, 0.8462, 0.7811, 0.6157, 0.7757, 0.666, 0.7465, 0.6845, 0.109, 0.2431, 0.09319, 0.2814, 0.02427, 0.2452, 0.0911, 0.2056, 0.5217, 0.7334, 0.4949, 0.7219, 0.4952, 0.5566, 0.5334, 0.5234, 0.5763, 0.5788, 0.5821, 0.7035, 0.1132, 0.5138, 0.2533, 0.5139, 0.2528, 0.6599, 0.2528, 0.6599, 0.181, 0.7535, 0.06143, 0.6556, 0.2366, 0.8462, 0.07364, 0.8077, 0.181, 0.7535, 0.2366, 0.8462, 0.2533, 0.9436, 0.1228, 0.933, 0.7415, 0.769, 0.9036, 0.788, 0.8233, 0.8817, 0.6825, 0.3633, 0.6213, 0.4526, 0.5421, 0.3534, 0.5894, 0.3317, 0.07364, 0.8077, 0.06143, 0.6556, 0.181, 0.7535, 0.8233, 0.8817, 0.9036, 0.788, 0.9009, 0.8327, 0.7757, 0.666, 0.7415, 0.769, 0.7465, 0.6845, 0.6698, 0.6187, 0.7327, 0.6791, 0.6669, 0.7402, 0.6669, 0.7402, 0.5821, 0.7035, 0.6698, 0.6187, 0.3845, 0.7359, 0.412, 0.5513, 0.4414, 0.6137, 0.412, 0.5513, 0.3845, 0.7359, 0.3573, 0.6327, 0.3573, 0.6327, 0.3845, 0.7359, 0.3351, 0.7013, 0.3573, 0.6327, 0.2622, 0.674, 0.3324, 0.5138, 0.6386, 0.9257, 0.5171, 0.9894, 0.498, 0.7974, 0.498, 0.7974, 0.5236, 0.7801, 0.6386, 0.9257, 0.702, 0.9381, 0.6386, 0.9257, 0.7327, 0.832, 0.7327, 0.832, 0.6386, 0.9257, 0.6798, 0.8024, 0.6798, 0.8024, 0.5217, 0.7334, 0.5821, 0.7035, 0.5821, 0.7035, 0.6669, 0.7402, 0.6798, 0.8024, 0.6798, 0.8024, 0.6386, 0.9257, 0.5236, 0.7801, 0.9082, 0.6363, 0.9036, 0.788, 0.7757, 0.666, 0.6698, 0.6187, 0.5334, 0.5234, 0.5738, 0.4939, 0.8662, 0.2786, 0.8682, 0.4526, 0.7802, 0.4513, 0.7054, 0.4701, 0.7291, 0.446, 0.7751, 0.4852, 0.7291, 0.446, 0.7802, 0.4513, 0.7751, 0.4852, 0.9036, 0.788, 0.9082, 0.6363, 0.9216, 0.6359, 0.9328, 0.77, 0.1863, 0.4545, 0.238, 0.505, 0.1409, 0.4874, 0.1306, 0.4558, 0.9216, 0.6359, 0.9082, 0.6363, 0.8679, 0.6011, 0.8754, 0.5273, 0.9481, 0.5607, 0.9328, 0.77, 0.9216, 0.6359, 0.9481, 0.5607, 0.9481, 0.5607, 0.8754, 0.5273, 0.9133, 0.4939])
_uv = me_cube_001.uv_layers.new(name='UVMap.001')
_uv.uv.foreach_set('vector', [0.1419, 0.001001, 0.001001, 0.001001, 0.001001, 0.1419, 0.1419, 0.1419, 0.1419, 0.1439, 0.001001, 0.1439, 0.001001, 0.2847, 0.1419, 0.2847, 0.2847, 0.001001, 0.1439, 0.001001, 0.1439, 0.1419, 0.2847, 0.1419, 0.2847, 0.1439, 0.1439, 0.1439, 0.1439, 0.2847, 0.2847, 0.2847, 0.9633, 0.4296, 0.9296, 0.4296, 0.9296, 0.4633, 0.9633, 0.4633, 0.4276, 0.001001, 0.2867, 0.001001, 0.2867, 0.1419, 0.4276, 0.1419, 0.1419, 0.9296, 0.07243, 0.9296, 0.07243, 0.999, 0.1419, 0.999, 0.07043, 0.9296, 0.001001, 0.9296, 0.001001, 0.999, 0.07043, 0.999, 0.9276, 0.6439, 0.8581, 0.6439, 0.8581, 0.7133, 0.9276, 0.7133, 0.6419, 0.8581, 0.5724, 0.8581, 0.5724, 0.9276, 0.6419, 0.9276, 0.499, 0.9653, 0.4653, 0.9653, 0.4653, 0.999, 0.499, 0.999, 0.4633, 0.9653, 0.4296, 0.9653, 0.4296, 0.999, 0.4633, 0.999, 0.499, 0.9296, 0.4653, 0.9296, 0.4653, 0.9633, 0.499, 0.9633, 0.4633, 0.9296, 0.4296, 0.9296, 0.4296, 0.9633, 0.4633, 0.9633, 0.2133, 0.9653, 0.1796, 0.9653, 0.1796, 0.999, 0.2133, 0.999, 0.1776, 0.9653, 0.1439, 0.9653, 0.1439, 0.999, 0.1776, 0.999, 0.2133, 0.9296, 0.1796, 0.9296, 0.1796, 0.9633, 0.2133, 0.9633, 0.1776, 0.9296, 0.1439, 0.9296, 0.1439, 0.9633, 0.1776, 0.9633, 0.4276, 0.9653, 0.3939, 0.9653, 0.3939, 0.999, 0.4276, 0.999, 0.3919, 0.9653, 0.3581, 0.9653, 0.3581, 0.999, 0.3919, 0.999, 0.4276, 0.9296, 0.3939, 0.9296, 0.3939, 0.9633, 0.4276, 0.9633, 0.3919, 0.9296, 0.3581, 0.9296, 0.3581, 0.9633, 0.3919, 0.9633, 0.999, 0.3939, 0.9653, 0.3939, 0.9653, 0.4276, 0.999, 0.4276, 0.9633, 0.3939, 0.9296, 0.3939, 0.9296, 0.4276, 0.9633, 0.4276, 0.999, 0.3581, 0.9653, 0.3581, 0.9653, 0.3919, 0.999, 0.3919, 0.9633, 0.3581, 0.9296, 0.3581, 0.9296, 0.3919, 0.9633, 0.3919, 0.3561, 0.9653, 0.3224, 0.9653, 0.3224, 0.999, 0.3561, 0.999, 0.3204, 0.9653, 0.2867, 0.9653, 0.2867, 0.999, 0.3204, 0.999, 0.3561, 0.9296, 0.3224, 0.9296, 0.3224, 0.9633, 0.3561, 0.9633, 0.3204, 0.9296, 0.2867, 0.9296, 0.2867, 0.9633, 0.3204, 0.9633, 0.999, 0.3224, 0.9653, 0.3224, 0.9653, 0.3561, 0.999, 0.3561, 0.9633, 0.3224, 0.9296, 0.3224, 0.9296, 0.3561, 0.9633, 0.3561, 0.999, 0.2867, 0.9653, 0.2867, 0.9653, 0.3204, 0.999, 0.3204, 0.9633, 0.2867, 0.9296, 0.2867, 0.9296, 0.3204, 0.9633, 0.3204, 0.9276, 0.5724, 0.8581, 0.5724, 0.8581, 0.6419, 0.9276, 0.6419, 0.9276, 0.501, 0.8581, 0.501, 0.8581, 0.5704, 0.9276, 0.5704, 0.5704, 0.8581, 0.501, 0.8581, 0.501, 0.9276, 0.5704, 0.9276, 0.499, 0.8581, 0.4296, 0.8581, 0.4296, 0.9276, 0.499, 0.9276, 0.9276, 0.4296, 0.8581, 0.4296, 0.8581, 0.499, 0.9276, 0.499, 0.9276, 0.3581, 0.8581, 0.3581, 0.8581, 0.4276, 0.9276, 0.4276, 0.4276, 0.8581, 0.3581, 0.8581, 0.3581, 0.9276, 0.4276, 0.9276, 0.3561, 0.8581, 0.2867, 0.8581, 0.2867, 0.9276, 0.3561, 0.9276, 0.9276, 0.2867, 0.8581, 0.2867, 0.8581, 0.3561, 0.9276, 0.3561, 0.9276, 0.2153, 0.8581, 0.2153, 0.8581, 0.2847, 0.9276, 0.2847, 0.499, 0.7867, 0.4296, 0.7867, 0.4296, 0.8561, 0.499, 0.8561, 0.8561, 0.4296, 0.7867, 0.4296, 0.7867, 0.499, 0.8561, 0.499, 0.8561, 0.3581, 0.7867, 0.3581, 0.7867, 0.4276, 0.8561, 0.4276, 0.4276, 0.7867, 0.3581, 0.7867, 0.3581, 0.8561, 0.4276, 0.8561, 0.7847, 0.7153, 0.7153, 0.7153, 0.7153, 0.7847, 0.7847, 0.7847, 0.6419, 0.5724, 0.5724, 0.5724, 0.5724, 0.6419, 0.6419, 0.6419, 0.7133, 0.2867, 0.6439, 0.2867, 0.6439, 0.3561, 0.7133, 0.3561, 0.7133, 0.3581, 0.6439, 0.3581, 0.6439, 0.4276, 0.7133, 0.4276, 0.7133, 0.4296, 0.6439, 0.4296, 0.6439, 0.499, 0.7133, 0.499, 0.499, 0.6439, 0.4296, 0.6439, 0.4296, 0.7133, 0.499, 0.7133, 0.5704, 0.6439, 0.501, 0.6439, 0.501, 0.7133, 0.5704, 0.7133, 0.7133, 0.501, 0.6439, 0.501, 0.6439, 0.5704, 0.7133, 0.5704, 0.7133, 0.5724, 0.6439, 0.5724, 0.6439, 0.6419, 0.7133, 0.6419, 0.6419, 0.6439, 0.5724, 0.6439, 0.5724, 0.7133, 0.6419, 0.7133, 0.7133, 0.6439, 0.6439, 0.6439, 0.6439, 0.7133, 0.7133, 0.7133, 0.7847, 0.001001, 0.7153, 0.001001, 0.7153, 0.07043, 0.7847, 0.07043, 0.07043, 0.7153, 0.001001, 0.7153, 0.001001, 0.7847, 0.07043, 0.7847, 0.1419, 0.7153, 0.07243, 0.7153, 0.07243, 0.7847, 0.1419, 0.7847, 0.7847, 0.07243, 0.7153, 0.07243, 0.7153, 0.1419, 0.7847, 0.1419, 0.7847, 0.1439, 0.7153, 0.1439, 0.7153, 0.2133, 0.7847, 0.2133, 0.2133, 0.7153, 0.1439, 0.7153, 0.1439, 0.7847, 0.2133, 0.7847, 0.2847, 0.7153, 0.2153, 0.7153, 0.2153, 0.7847, 0.2847, 0.7847, 0.7847, 0.2153, 0.7153, 0.2153, 0.7153, 0.2847, 0.7847, 0.2847, 0.7847, 0.2867, 0.7153, 0.2867, 0.7153, 0.3561, 0.7847, 0.3561, 0.3561, 0.7153, 0.2867, 0.7153, 0.2867, 0.7847, 0.3561, 0.7847, 0.7847, 0.3581, 0.7153, 0.3581, 0.7153, 0.4276, 0.7847, 0.4276, 0.4276, 0.7153, 0.3581, 0.7153, 0.3581, 0.7847, 0.4276, 0.7847, 0.499, 0.7153, 0.4296, 0.7153, 0.4296, 0.7847, 0.499, 0.7847, 0.7847, 0.4296, 0.7153, 0.4296, 0.7153, 0.499, 0.7847, 0.499, 0.5704, 0.7153, 0.501, 0.7153, 0.501, 0.7847, 0.5704, 0.7847, 0.7847, 0.501, 0.7153, 0.501, 0.7153, 0.5704, 0.7847, 0.5704, 0.7847, 0.5724, 0.7153, 0.5724, 0.7153, 0.6419, 0.7847, 0.6419, 0.6419, 0.7153, 0.5724, 0.7153, 0.5724, 0.7847, 0.6419, 0.7847, 0.7847, 0.6439, 0.7153, 0.6439, 0.7153, 0.7133, 0.7847, 0.7133, 0.7133, 0.7153, 0.6439, 0.7153, 0.6439, 0.7847, 0.7133, 0.7847, 0.2847, 0.9296, 0.2153, 0.9296, 0.2153, 0.999, 0.2847, 0.999, 0.8561, 0.001001, 0.7867, 0.001001, 0.7867, 0.07043, 0.8561, 0.07043, 0.07043, 0.7867, 0.001001, 0.7867, 0.001001, 0.8561, 0.07043, 0.8561, 0.1419, 0.7867, 0.07243, 0.7867, 0.07243, 0.8561, 0.1419, 0.8561, 0.8561, 0.07243, 0.7867, 0.07243, 0.7867, 0.1419, 0.8561, 0.1419, 0.8561, 0.1439, 0.7867, 0.1439, 0.7867, 0.2133, 0.8561, 0.2133, 0.2133, 0.7867, 0.1439, 0.7867, 0.1439, 0.8561, 0.2133, 0.8561, 0.8561, 0.2153, 0.7867, 0.2153, 0.7867, 0.2847, 0.8561, 0.2847, 0.2847, 0.7867, 0.2153, 0.7867, 0.2153, 0.8561, 0.2847, 0.8561, 0.8561, 0.2867, 0.7867, 0.2867, 0.7867, 0.3561, 0.8561, 0.3561, 0.3561, 0.7867, 0.2867, 0.7867, 0.2867, 0.8561, 0.3561, 0.8561, 0.2847, 0.5724, 0.1439, 0.5724, 0.1439, 0.7133, 0.2847, 0.7133, 0.2867, 0.6419, 0.4276, 0.6419, 0.4276, 0.5724, 0.2867, 0.5724, 0.6419, 0.4276, 0.6419, 0.2867, 0.5724, 0.2867, 0.5724, 0.4276, 0.1419, 0.4296, 0.001001, 0.4296, 0.001001, 0.5704, 0.1419, 0.5704, 0.8561, 0.501, 0.7867, 0.501, 0.7867, 0.5704, 0.8561, 0.5704, 0.5704, 0.7867, 0.501, 0.7867, 0.501, 0.8561, 0.5704, 0.8561, 0.8561, 0.5724, 0.7867, 0.5724, 0.7867, 0.6419, 0.8561, 0.6419, 0.6419, 0.7867, 0.5724, 0.7867, 0.5724, 0.8561, 0.6419, 0.8561, 0.8561, 0.6439, 0.7867, 0.6439, 0.7867, 0.7133, 0.8561, 0.7133, 0.7133, 0.7867, 0.6439, 0.7867, 0.6439, 0.8561, 0.7133, 0.8561, 0.8561, 0.7153, 0.7867, 0.7153, 0.7867, 0.7847, 0.8561, 0.7847, 0.7847, 0.7867, 0.7153, 0.7867, 0.7153, 0.8561, 0.7847, 0.8561, 0.8561, 0.7867, 0.7867, 0.7867, 0.7867, 0.8561, 0.8561, 0.8561, 0.9276, 0.001001, 0.8581, 0.001001, 0.8581, 0.07043, 0.9276, 0.07043, 0.07043, 0.8581, 0.001001, 0.8581, 0.001001, 0.9276, 0.07043, 0.9276, 0.9276, 0.07243, 0.8581, 0.07243, 0.8581, 0.1419, 0.9276, 0.1419, 0.1419, 0.8581, 0.07243, 0.8581, 0.07243, 0.9276, 0.1419, 0.9276, 0.2133, 0.8581, 0.1439, 0.8581, 0.1439, 0.9276, 0.2133, 0.9276, 0.9276, 0.1439, 0.8581, 0.1439, 0.8581, 0.2133, 0.9276, 0.2133, 0.2847, 0.8581, 0.2153, 0.8581, 0.2153, 0.9276, 0.2847, 0.9276, 0.5704, 0.001001, 0.4296, 0.001001, 0.4296, 0.1419, 0.5704, 0.1419, 0.7133, 0.1439, 0.5724, 0.1439, 0.5724, 0.2847, 0.7133, 0.2847, 0.7133, 0.001001, 0.5724, 0.001001, 0.5724, 0.1419, 0.7133, 0.1419, 0.1419, 0.5724, 0.001001, 0.5724, 0.001001, 0.7133, 0.1419, 0.7133, 0.5704, 0.4296, 0.4296, 0.4296, 0.4296, 0.5704, 0.5704, 0.5704, 0.5704, 0.2867, 0.4296, 0.2867, 0.4296, 0.4276, 0.5704, 0.4276, 0.4276, 0.4296, 0.2867, 0.4296, 0.2867, 0.5704, 0.4276, 0.5704, 0.5704, 0.1439, 0.4296, 0.1439, 0.4296, 0.2847, 0.5704, 0.2847, 0.2847, 0.4296, 0.1439, 0.4296, 0.1439, 0.5704, 0.2847, 0.5704, 0.4296, 0.6419, 0.5704, 0.6419, 0.5704, 0.5724, 0.4296, 0.5724, 0.6419, 0.5704, 0.6419, 0.4296, 0.5724, 0.4296, 0.5724, 0.5704, 0.4276, 0.2867, 0.2867, 0.2867, 0.2867, 0.4276, 0.4276, 0.4276, 0.6439, 0.8919, 0.7847, 0.8919, 0.7847, 0.8581, 0.6439, 0.8581, 0.8919, 0.8561, 0.8919, 0.7153, 0.8581, 0.7153, 0.8581, 0.8561, 0.6439, 0.9276, 0.7847, 0.9276, 0.7847, 0.8939, 0.6439, 0.8939, 0.9276, 0.8561, 0.9276, 0.7153, 0.8939, 0.7153, 0.8939, 0.8561, 0.7867, 0.8919, 0.9276, 0.8919, 0.9276, 0.8581, 0.7867, 0.8581, 0.9633, 0.1419, 0.9633, 0.001001, 0.9296, 0.001001, 0.9296, 0.1419, 0.7867, 0.9276, 0.9276, 0.9276, 0.9276, 0.8939, 0.7867, 0.8939, 0.9633, 0.2847, 0.9633, 0.1439, 0.9296, 0.1439, 0.9296, 0.2847, 0.2847, 0.2867, 0.1439, 0.2867, 0.1439, 0.4276, 0.2847, 0.4276, 0.4276, 0.1439, 0.2867, 0.1439, 0.2867, 0.2847, 0.4276, 0.2847, 0.1419, 0.2867, 0.001001, 0.2867, 0.001001, 0.4276, 0.1419, 0.4276, 0.2867, 0.7133, 0.4276, 0.7133, 0.4276, 0.6439, 0.2867, 0.6439, 0.6906, 0.003738, 0.7358, 0.05845, 0.7358, 0.1916, 0.6951, 0.2095, 0.6326, 0.1843, 0.6385, 0.01921, 0.6838, 0.001001, 0.8957, 0.7348, 0.8957, 0.6326, 0.9454, 0.6326, 0.2095, 0.999, 0.2095, 0.9484, 0.1063, 0.9484, 0.1063, 0.999, 0.6306, 0.8431, 0.5273, 0.8431, 0.5273, 0.9464, 0.6306, 0.9464, 0.4201, 0.2115, 0.2115, 0.2115, 0.2115, 0.4201, 0.4201, 0.4201, 0.7348, 0.8431, 0.6326, 0.9454, 0.6326, 0.8431, 0.5253, 0.6116, 0.4524, 0.6306, 0.4221, 0.6096, 0.4468, 0.4394, 0.4916, 0.4221, 0.5253, 0.4435, 0.3513, 0.4221, 0.4201, 0.4328, 0.4201, 0.523, 0.2138, 0.5253, 0.2115, 0.4439, 0.5253, 0.2322, 0.5253, 0.3994, 0.4701, 0.4201, 0.4221, 0.3803, 0.4221, 0.2295, 0.4701, 0.2115, 0.4221, 0.7256, 0.4221, 0.6428, 0.5336, 0.6326, 0.6306, 0.6415, 0.6306, 0.7269, 0.5336, 0.7358, 0.6306, 0.2322, 0.6306, 0.3634, 0.5826, 0.4174, 0.5753, 0.4201, 0.5273, 0.4021, 0.5273, 0.2295, 0.5753, 0.2115, 0.7378, 0.8431, 0.7378, 0.9454, 0.8401, 0.8431, 0.363, 0.5273, 0.4201, 0.5362, 0.4201, 0.6217, 0.363, 0.6306, 0.2225, 0.6087, 0.2115, 0.5509, 0.8401, 0.7378, 0.6326, 0.7378, 0.6326, 0.8401, 0.2095, 0.6306, 0.08027, 0.627, 0.001001, 0.4535, 0.06467, 0.4221, 0.2095, 0.4433, 0.8735, 0.8411, 0.8431, 0.8183, 0.8431, 0.6326, 0.8937, 0.6793, 0.8937, 0.8225, 0.001001, 0.7358, 0.2095, 0.7358, 0.2095, 0.6326, 0.001001, 0.6326, 0.4201, 0.8431, 0.3168, 0.8431, 0.3168, 0.9464, 0.4201, 0.9464, 0.3148, 0.8431, 0.2115, 0.8431, 0.2115, 0.9464, 0.3148, 0.9464, 0.2095, 0.1697, 0.08065, 0.2095, 0.001001, 0.1053, 0.08065, 0.001001, 0.2095, 0.04083, 0.7358, 0.4201, 0.7358, 0.2115, 0.6326, 0.2115, 0.6326, 0.4201, 0.8957, 0.4221, 0.9454, 0.4221, 0.8957, 0.6296, 0.9249, 0.3108, 0.8431, 0.2304, 0.8604, 0.2115, 0.9464, 0.22, 0.9464, 0.3148, 0.9464, 0.001001, 0.8431, 0.001001, 0.8431, 0.1043, 0.9464, 0.1043, 0.8411, 0.4221, 0.7378, 0.4221, 0.7378, 0.5253, 0.8411, 0.5253, 0.4221, 0.8411, 0.6306, 0.8411, 0.6306, 0.7378, 0.4221, 0.7378, 0.8411, 0.2095, 0.8411, 0.001001, 0.7378, 0.001001, 0.7378, 0.2095, 0.6326, 0.7358, 0.8411, 0.7358, 0.8411, 0.6326, 0.6326, 0.6326, 0.8411, 0.4201, 0.8411, 0.2115, 0.7378, 0.2115, 0.7378, 0.4201, 0.001001, 0.9464, 0.001001, 0.9013, 0.1264, 0.8957, 0.2095, 0.9003, 0.2095, 0.935, 0.999, 0.3694, 0.9484, 0.3694, 0.9484, 0.4201, 0.999, 0.4201, 0.999, 0.2095, 0.999, 0.1063, 0.9484, 0.1063, 0.9484, 0.2095, 0.4201, 0.996, 0.3562, 0.999, 0.3168, 0.9696, 0.3562, 0.9484, 0.4201, 0.9647, 0.999, 0.3148, 0.999, 0.2115, 0.9484, 0.2115, 0.9484, 0.3148, 0.251, 0.999, 0.2115, 0.9778, 0.251, 0.9484, 0.3148, 0.9514, 0.3148, 0.9827, 0.999, 0.07101, 0.9677, 0.1043, 0.9484, 0.06099, 0.9677, 0.001001, 0.999, 0.00719, 0.6336, 0.8411, 0.8411, 0.8411, 0.8411, 0.7388, 0.8431, 0.9454, 0.9454, 0.8431, 0.8431, 0.8431, 0.2115, 0.001001, 0.4191, 0.001001, 0.2115, 0.2085, 0.001001, 0.2115, 0.001001, 0.4191, 0.2085, 0.2115, 0.9484, 0.3664, 0.9484, 0.3168, 0.998, 0.3168, 0.999, 0.4221, 0.9484, 0.4221, 0.9484, 0.4727, 0.999, 0.4727, 0.2756, 0.7358, 0.2115, 0.7263, 0.2314, 0.6444, 0.3273, 0.6326, 0.4201, 0.6626, 0.4201, 0.7255, 0.6296, 0.001001, 0.4221, 0.001001, 0.4221, 0.2085, 0.001001, 0.8401, 0.001001, 0.7378, 0.2085, 0.7378, 0.9454, 0.1063, 0.8431, 0.2085, 0.8431, 0.1063, 0.7348, 0.4221, 0.6326, 0.4221, 0.6326, 0.6296, 0.7378, 0.6296, 0.8401, 0.5273, 0.7378, 0.5273, 0.9464, 0.3168, 0.8431, 0.3168, 0.8431, 0.4201, 0.9464, 0.4201, 0.7358, 0.6306, 0.7358, 0.4231, 0.6336, 0.6306, 0.5243, 0.9484, 0.4221, 0.998, 0.4221, 0.9484, 0.9454, 0.7378, 0.8957, 0.8401, 0.8957, 0.7378, 0.6336, 0.9464, 0.7358, 0.9464, 0.7358, 0.8441, 0.2115, 0.7378, 0.2115, 0.8401, 0.4191, 0.7378, 0.5273, 0.6296, 0.6296, 0.4221, 0.5273, 0.4221, 0.8411, 0.5283, 0.7388, 0.6306, 0.8411, 0.6306, 0.9464, 0.6336, 0.8967, 0.7358, 0.9464, 0.7358, 0.9464, 0.2095, 0.8441, 0.2095, 0.9464, 0.1073, 0.4201, 0.2095, 0.2125, 0.2095, 0.4201, 0.002002, 0.001001, 0.8927, 0.001001, 0.8431, 0.2085, 0.8431, 0.9464, 0.9464, 0.8441, 0.9464, 0.9464, 0.8441, 0.2095, 0.8441, 0.002002, 0.8937, 0.2095, 0.8937, 0.9464, 0.4231, 0.8967, 0.6306, 0.9464, 0.6306, 0.4231, 0.999, 0.5253, 0.999, 0.5253, 0.9494, 0.2095, 0.8411, 0.2095, 0.7388, 0.002002, 0.8411, 0.2095, 0.4201, 0.2095, 0.2125, 0.002002, 0.4201, 0.2125, 0.8411, 0.4201, 0.8411, 0.4201, 0.7388, 0.6306, 0.002002, 0.6306, 0.2095, 0.4231, 0.2095, 0.8967, 0.8411, 0.9464, 0.8411, 0.9464, 0.7388, 0.999, 0.3178, 0.999, 0.3674, 0.9494, 0.3674, 0.8937, 0.6306, 0.8937, 0.4221, 0.8431, 0.4221, 0.8431, 0.6306, 0.1043, 0.999, 0.1043, 0.9484, 0.001001, 0.9484, 0.001001, 0.999, 0.5253, 0.94, 0.5089, 0.9464, 0.4439, 0.927, 0.4221, 0.8431, 0.5253, 0.8523, 0.6306, 0.4231, 0.6306, 0.6306, 0.5283, 0.6306, 0.7388, 0.9464, 0.8411, 0.9464, 0.8411, 0.8441])
_uv.active_render = True
_ca = me_cube_001.color_attributes.new('Attribute', 'BYTE_COLOR', 'CORNER')
_ca.data.foreach_set('color', [1.0, 1.0, 1.0, 1.0, 1.0, 1.0, 1.0, 1.0, 1.0, 1.0, 1.0, 1.0, 1.0, 1.0, 1.0, 1.0, 1.0, 1.0, 1.0, 1.0, 1.0, 1.0, 1.0, 1.0, 1.0, 1.0, 1.0, 1.0, 1.0, 1.0, 1.0, 1.0, 1.0, 1.0, 1.0, 1.0, 1.0, 1.0, 1.0, 1.0, 1.0, 1.0, 1.0, 1.0, 1.0, 1.0, 1.0, 1.0, 1.0, 1.0, 1.0, 1.0, 1.0, 1.0, 1.0, 1.0, 1.0, 1.0, 1.0, 1.0, 1.0, 1.0, 1.0, 1.0, 1.0, 1.0, 1.0, 1.0, 1.0, 1.0, 1.0, 1.0, 1.0, 1.0, 1.0, 1.0, 1.0, 1.0, 1.0, 1.0, 1.0, 1.0, 1.0, 1.0, 1.0, 1.0, 1.0, 1.0, 1.0, 1.0, 1.0, 1.0, 1.0, 1.0, 1.0, 1.0, 1.0, 1.0, 1.0, 1.0, 1.0, 1.0, 1.0, 1.0, 1.0, 1.0, 1.0, 1.0, 1.0, 1.0, 1.0, 1.0, 1.0, 1.0, 1.0, 1.0, 1.0, 1.0, 1.0, 1.0, 1.0, 1.0, 1.0, 1.0, 1.0, 1.0, 1.0, 1.0, 1.0, 1.0, 1.0, 1.0, 1.0, 1.0, 1.0, 1.0, 1.0, 1.0, 1.0, 1.0, 1.0, 1.0, 1.0, 1.0, 1.0, 1.0, 1.0, 1.0, 1.0, 1.0, 1.0, 1.0, 1.0, 1.0, 1.0, 1.0, 1.0, 1.0, 1.0, 1.0, 1.0, 1.0, 1.0, 1.0, 1.0, 1.0, 1.0, 1.0, 1.0, 1.0, 1.0, 1.0, 1.0, 1.0, 1.0, 1.0, 1.0, 1.0, 1.0, 1.0, 1.0, 1.0, 1.0, 1.0, 1.0, 1.0, 1.0, 1.0, 1.0, 1.0, 1.0, 1.0, 1.0, 1.0, 1.0, 1.0, 1.0, 1.0, 1.0, 1.0, 1.0, 1.0, 1.0, 1.0, 1.0, 1.0, 1.0, 1.0, 1.0, 1.0, 1.0, 1.0, 1.0, 1.0, 1.0, 1.0, 1.0, 1.0, 1.0, 1.0, 1.0, 1.0, 1.0, 1.0, 1.0, 1.0, 1.0, 1.0, 1.0, 1.0, 1.0, 1.0, 1.0, 1.0, 1.0, 1.0, 1.0, 1.0, 1.0, 1.0, 1.0, 1.0, 1.0, 1.0, 1.0, 1.0, 1.0, 1.0, 1.0, 1.0, 1.0, 1.0, 1.0, 1.0, 1.0, 1.0, 1.0, 1.0, 1.0, 1.0, 1.0, 1.0, 1.0, 1.0, 1.0, 1.0, 1.0, 1.0, 1.0, 1.0, 1.0, 1.0, 1.0, 1.0, 1.0, 1.0, 1.0, 1.0, 1.0, 1.0, 1.0, 1.0, 1.0, 1.0, 1.0, 1.0, 1.0, 1.0, 1.0, 1.0, 1.0, 1.0, 1.0, 1.0, 1.0, 1.0, 1.0, 1.0, 1.0, 1.0, 1.0, 1.0, 1.0, 1.0, 1.0, 1.0, 1.0, 1.0, 1.0, 1.0, 1.0, 1.0, 1.0, 1.0, 1.0, 1.0, 1.0, 1.0, 1.0, 1.0, 1.0, 1.0, 1.0, 1.0, 1.0, 1.0, 1.0, 1.0, 1.0, 1.0, 1.0, 1.0, 1.0, 1.0, 1.0, 1.0, 1.0, 1.0, 1.0, 1.0, 1.0, 1.0, 1.0, 1.0, 1.0, 1.0, 1.0, 1.0, 1.0, 1.0, 1.0, 1.0, 1.0, 1.0, 1.0, 1.0, 1.0, 1.0, 1.0, 1.0, 1.0, 1.0, 1.0, 1.0, 1.0, 1.0, 1.0, 1.0, 1.0, 1.0, 1.0, 1.0, 1.0, 1.0, 1.0, 1.0, 1.0, 1.0, 1.0, 1.0, 1.0, 1.0, 1.0, 1.0, 1.0, 1.0, 1.0, 1.0, 1.0, 1.0, 1.0, 1.0, 1.0, 1.0, 1.0, 1.0, 1.0, 1.0, 1.0, 1.0, 1.0, 1.0, 1.0, 1.0, 1.0, 1.0, 1.0, 1.0, 1.0, 1.0, 1.0, 1.0, 1.0, 1.0, 1.0, 1.0, 1.0, 1.0, 1.0, 1.0, 1.0, 1.0, 1.0, 1.0, 1.0, 1.0, 1.0, 1.0, 1.0, 1.0, 1.0, 1.0, 1.0, 1.0, 1.0, 1.0, 1.0, 1.0, 1.0, 1.0, 1.0, 1.0, 1.0, 1.0, 1.0, 1.0, 1.0, 1.0, 1.0, 1.0, 1.0, 1.0, 1.0, 1.0, 1.0, 1.0, 1.0, 1.0, 1.0, 1.0, 1.0, 1.0, 1.0, 1.0, 1.0, 1.0, 1.0, 1.0, 1.0, 1.0, 1.0, 1.0, 1.0, 1.0, 1.0, 1.0, 1.0, 1.0, 1.0, 1.0, 1.0, 1.0, 1.0, 1.0, 1.0, 1.0, 1.0, 1.0, 1.0, 1.0, 1.0, 1.0, 1.0, 1.0, 1.0, 1.0, 1.0, 1.0, 1.0, 1.0, 1.0, 1.0, 1.0, 1.0, 1.0, 1.0, 1.0, 1.0, 1.0, 1.0, 1.0, 1.0, 1.0, 1.0, 1.0, 1.0, 1.0, 1.0, 1.0, 1.0, 1.0, 1.0, 1.0, 1.0, 1.0, 1.0, 1.0, 1.0, 1.0, 1.0, 1.0, 1.0, 1.0, 1.0, 1.0, 1.0, 1.0, 1.0, 1.0, 1.0, 1.0, 1.0, 1.0, 1.0, 1.0, 1.0, 1.0, 1.0, 1.0, 1.0, 1.0, 1.0, 1.0, 1.0, 1.0, 1.0, 1.0, 1.0, 1.0, 1.0, 1.0, 1.0, 1.0, 1.0, 1.0, 1.0, 1.0, 1.0, 1.0, 1.0, 1.0, 1.0, 1.0, 1.0, 1.0, 1.0, 1.0, 1.0, 1.0, 1.0, 1.0, 1.0, 1.0, 1.0, 1.0, 1.0, 1.0, 1.0, 1.0, 1.0, 1.0, 1.0, 1.0, 1.0, 1.0, 1.0, 1.0, 1.0, 1.0, 1.0, 1.0, 1.0, 1.0, 1.0, 1.0, 1.0, 1.0, 1.0, 1.0, 1.0, 1.0, 1.0, 1.0, 1.0, 1.0, 1.0, 1.0, 1.0, 1.0, 1.0, 1.0, 1.0, 1.0, 1.0, 1.0, 1.0, 1.0, 1.0, 1.0, 1.0, 1.0, 1.0, 1.0, 1.0, 1.0, 1.0, 1.0, 1.0, 1.0, 1.0, 1.0, 1.0, 1.0, 1.0, 1.0, 1.0, 1.0, 1.0, 1.0, 1.0, 1.0, 1.0, 1.0, 1.0, 1.0, 1.0, 1.0, 1.0, 1.0, 1.0, 1.0, 1.0, 1.0, 1.0, 1.0, 1.0, 1.0, 1.0, 1.0, 1.0, 1.0, 1.0, 1.0, 1.0, 1.0, 1.0, 1.0, 1.0, 1.0, 1.0, 1.0, 1.0, 1.0, 1.0, 1.0, 1.0, 1.0, 1.0, 1.0, 1.0, 1.0, 1.0, 1.0, 1.0, 1.0, 1.0, 1.0, 1.0, 1.0, 1.0, 1.0, 1.0, 1.0, 1.0, 1.0, 1.0, 1.0, 1.0, 1.0, 1.0, 1.0, 1.0, 1.0, 1.0, 1.0, 1.0, 1.0, 1.0, 1.0, 1.0, 1.0, 1.0, 1.0, 1.0, 1.0, 1.0, 1.0, 1.0, 1.0, 1.0, 1.0, 1.0, 1.0, 1.0, 1.0, 1.0, 1.0, 1.0, 1.0, 1.0, 1.0, 1.0, 1.0, 1.0, 1.0, 1.0, 1.0, 1.0, 1.0, 1.0, 1.0, 1.0, 1.0, 1.0, 1.0, 1.0, 1.0, 1.0, 1.0, 1.0, 1.0, 1.0, 1.0, 1.0, 1.0, 1.0, 1.0, 1.0, 1.0, 1.0, 1.0, 1.0, 1.0, 1.0, 1.0, 1.0, 1.0, 1.0, 1.0, 1.0, 1.0, 1.0, 1.0, 1.0, 1.0, 1.0, 1.0, 1.0, 1.0, 1.0, 1.0, 1.0, 1.0, 1.0, 1.0, 1.0, 1.0, 1.0, 1.0, 1.0, 1.0, 1.0, 1.0, 1.0, 1.0, 1.0, 1.0, 1.0, 1.0, 1.0, 1.0, 1.0, 1.0, 1.0, 1.0, 1.0, 1.0, 1.0, 1.0, 1.0, 1.0, 1.0, 1.0, 1.0, 1.0, 1.0, 1.0, 1.0, 1.0, 1.0, 1.0, 1.0, 1.0, 1.0, 1.0, 1.0, 1.0, 1.0, 1.0, 1.0, 1.0, 1.0, 1.0, 1.0, 1.0, 1.0, 1.0, 1.0, 1.0, 1.0, 1.0, 1.0, 1.0, 1.0, 1.0, 1.0, 1.0, 1.0, 1.0, 1.0, 1.0, 1.0, 1.0, 1.0, 1.0, 1.0, 1.0, 1.0, 1.0, 1.0, 1.0, 1.0, 1.0, 1.0, 1.0, 1.0, 1.0, 1.0, 1.0, 1.0, 1.0, 1.0, 1.0, 1.0, 1.0, 1.0, 1.0, 1.0, 1.0, 1.0, 1.0, 1.0, 1.0, 1.0, 1.0, 1.0, 1.0, 1.0, 1.0, 1.0, 1.0, 1.0, 1.0, 1.0, 1.0, 1.0, 1.0, 1.0, 1.0, 1.0, 1.0, 1.0, 1.0, 1.0, 1.0, 1.0, 1.0, 1.0, 1.0, 1.0, 1.0, 1.0, 1.0, 1.0, 1.0, 1.0, 1.0, 1.0, 1.0, 1.0, 1.0, 1.0, 1.0, 1.0, 1.0, 1.0, 1.0, 1.0, 1.0, 1.0, 1.0, 1.0, 1.0, 1.0, 1.0, 1.0, 1.0, 1.0, 1.0, 1.0, 1.0, 1.0, 1.0, 1.0, 1.0, 1.0, 1.0, 1.0, 1.0, 1.0, 1.0, 1.0, 1.0, 1.0, 1.0, 1.0, 1.0, 1.0, 1.0, 1.0, 1.0, 1.0, 1.0, 1.0, 1.0, 1.0, 1.0, 1.0, 1.0, 1.0, 1.0, 1.0, 1.0, 1.0, 1.0, 1.0, 1.0, 1.0, 1.0, 1.0, 1.0, 1.0, 1.0, 1.0, 1.0, 1.0, 1.0, 1.0, 1.0, 1.0, 1.0, 1.0, 1.0, 1.0, 1.0, 1.0, 1.0, 1.0, 1.0, 1.0, 1.0, 1.0, 1.0, 1.0, 1.0, 1.0, 1.0, 1.0, 1.0, 1.0, 1.0, 1.0, 1.0, 1.0, 1.0, 1.0, 1.0, 1.0, 1.0, 1.0, 1.0, 1.0, 1.0, 1.0, 1.0, 1.0, 1.0, 1.0, 1.0, 1.0, 1.0, 1.0, 1.0, 1.0, 1.0, 1.0, 1.0, 1.0, 1.0, 1.0, 1.0, 1.0, 1.0, 1.0, 1.0, 1.0, 1.0, 1.0, 1.0, 1.0, 1.0, 1.0, 1.0, 1.0, 1.0, 1.0, 1.0, 1.0, 1.0, 1.0, 1.0, 1.0, 1.0, 1.0, 1.0, 1.0, 1.0, 1.0, 1.0, 1.0, 1.0, 1.0, 1.0, 1.0, 1.0, 1.0, 1.0, 1.0, 1.0, 1.0, 1.0, 1.0, 1.0, 1.0, 1.0, 1.0, 1.0, 1.0, 1.0, 1.0, 1.0, 1.0, 1.0, 1.0, 1.0, 1.0, 1.0, 1.0, 1.0, 1.0, 1.0, 1.0, 1.0, 1.0, 1.0, 1.0, 1.0, 1.0, 1.0, 1.0, 1.0, 1.0, 1.0, 1.0, 1.0, 1.0, 1.0, 1.0, 1.0, 1.0, 1.0, 1.0, 1.0, 1.0, 1.0, 1.0, 1.0, 1.0, 1.0, 1.0, 1.0, 1.0, 1.0, 1.0, 1.0, 1.0, 1.0, 1.0, 1.0, 1.0, 1.0, 1.0, 1.0, 1.0, 1.0, 1.0, 1.0, 1.0, 1.0, 1.0, 1.0, 1.0, 1.0, 1.0, 1.0, 1.0, 1.0, 1.0, 1.0, 1.0, 1.0, 1.0, 1.0, 1.0, 1.0, 1.0, 1.0, 1.0, 1.0, 1.0, 1.0, 1.0, 1.0, 1.0, 1.0, 1.0, 1.0, 1.0, 1.0, 1.0, 1.0, 1.0, 1.0, 1.0, 1.0, 1.0, 1.0, 1.0, 1.0, 1.0, 1.0, 1.0, 1.0, 1.0, 1.0, 1.0, 1.0, 1.0, 1.0, 1.0, 1.0, 1.0, 1.0, 1.0, 1.0, 1.0, 1.0, 1.0, 1.0, 1.0, 1.0, 1.0, 1.0, 1.0, 1.0, 1.0, 1.0, 1.0, 1.0, 1.0, 1.0, 1.0, 1.0, 1.0, 1.0, 1.0, 1.0, 1.0, 1.0, 1.0, 1.0, 1.0, 1.0, 1.0, 1.0, 1.0, 1.0, 1.0, 1.0, 1.0, 1.0, 1.0, 1.0, 1.0, 1.0, 1.0, 1.0, 1.0, 1.0, 1.0, 1.0, 1.0, 1.0, 1.0, 1.0, 1.0, 1.0, 1.0, 1.0, 1.0, 1.0, 1.0, 1.0, 1.0, 1.0, 1.0, 1.0, 1.0, 1.0, 1.0, 1.0, 1.0, 1.0, 1.0, 1.0, 1.0, 1.0, 1.0, 1.0, 1.0, 1.0, 1.0, 1.0, 1.0, 1.0, 1.0, 1.0, 1.0, 1.0, 1.0, 1.0, 1.0, 1.0, 1.0, 1.0, 1.0, 1.0, 1.0, 1.0, 1.0, 1.0, 1.0, 1.0, 1.0, 1.0, 1.0, 1.0, 1.0, 1.0, 1.0, 1.0, 1.0, 1.0, 1.0, 1.0, 1.0, 1.0, 1.0, 1.0, 1.0, 1.0, 1.0, 1.0, 1.0, 1.0, 1.0, 1.0, 1.0, 1.0, 1.0, 1.0, 1.0, 1.0, 1.0, 1.0, 1.0, 1.0, 1.0, 1.0, 1.0, 1.0, 1.0, 1.0, 1.0, 1.0, 1.0, 1.0, 1.0, 1.0, 1.0, 1.0, 1.0, 1.0, 1.0, 1.0, 1.0, 1.0, 1.0, 1.0, 1.0, 1.0, 1.0, 1.0, 1.0, 1.0, 1.0, 1.0, 1.0, 1.0, 1.0, 1.0, 1.0, 1.0, 1.0, 1.0, 1.0, 1.0, 1.0, 1.0, 1.0, 1.0, 1.0, 1.0, 1.0, 1.0, 1.0, 1.0, 1.0, 1.0, 1.0, 1.0, 1.0, 1.0, 1.0, 1.0, 1.0, 1.0, 1.0, 1.0, 1.0, 1.0, 1.0, 1.0, 1.0, 1.0, 1.0, 1.0, 1.0, 1.0, 1.0, 1.0, 1.0, 1.0, 1.0, 1.0, 1.0, 1.0, 1.0, 1.0, 1.0, 1.0, 1.0, 1.0, 1.0, 1.0, 1.0, 1.0, 1.0, 1.0, 1.0, 1.0, 1.0, 1.0, 1.0, 1.0, 1.0, 1.0, 1.0, 1.0, 1.0, 1.0, 1.0, 1.0, 1.0, 1.0, 1.0, 1.0, 1.0, 1.0, 1.0, 1.0, 1.0, 1.0, 1.0, 1.0, 1.0, 1.0, 1.0, 1.0, 1.0, 1.0, 1.0, 1.0, 1.0, 1.0, 1.0, 1.0, 1.0, 1.0, 1.0, 1.0, 1.0, 1.0, 1.0, 1.0, 1.0, 1.0, 1.0, 1.0, 1.0, 1.0, 1.0, 1.0, 1.0, 1.0, 1.0, 1.0, 1.0, 1.0, 1.0, 1.0, 1.0, 1.0, 1.0, 1.0, 1.0, 1.0, 1.0, 1.0, 1.0, 1.0, 1.0, 1.0, 1.0, 1.0, 1.0, 1.0, 1.0, 1.0, 1.0, 1.0, 1.0, 1.0, 1.0, 1.0, 1.0, 1.0, 1.0, 1.0, 1.0, 1.0, 1.0, 1.0, 1.0, 1.0, 1.0, 1.0, 1.0, 1.0, 1.0, 1.0, 1.0, 1.0, 1.0, 1.0, 1.0, 1.0, 1.0, 1.0, 1.0, 1.0, 1.0, 1.0, 1.0, 1.0, 1.0, 1.0, 1.0, 1.0, 1.0, 1.0, 1.0, 1.0, 1.0, 1.0, 1.0, 1.0, 1.0, 1.0, 1.0, 1.0, 1.0, 1.0, 1.0, 1.0, 1.0, 1.0, 1.0, 1.0, 1.0, 1.0, 1.0, 1.0, 1.0, 1.0, 1.0, 1.0, 1.0, 1.0, 1.0, 1.0, 1.0, 1.0, 1.0, 1.0, 1.0, 1.0, 1.0, 1.0, 1.0, 1.0, 1.0, 1.0, 1.0, 1.0, 1.0, 1.0, 1.0, 1.0, 1.0, 1.0, 1.0, 1.0, 1.0, 1.0, 1.0, 1.0, 1.0, 1.0, 1.0, 1.0, 1.0, 1.0, 1.0, 1.0, 1.0, 1.0, 1.0, 1.0, 1.0, 1.0, 1.0, 1.0, 1.0, 1.0, 1.0, 1.0, 1.0, 1.0, 1.0, 1.0, 1.0, 1.0, 1.0, 1.0, 1.0, 1.0, 1.0, 1.0, 1.0, 1.0, 1.0, 1.0, 1.0, 1.0, 1.0, 1.0, 1.0, 1.0, 1.0, 1.0, 1.0, 1.0, 1.0, 1.0, 1.0, 1.0, 1.0, 1.0, 1.0, 1.0, 1.0, 1.0, 1.0, 1.0, 1.0, 1.0, 1.0, 1.0, 1.0, 1.0, 1.0, 1.0, 1.0, 1.0, 1.0, 1.0, 1.0, 1.0, 1.0, 1.0, 1.0, 1.0, 1.0, 1.0, 1.0, 1.0, 1.0, 1.0, 1.0, 1.0, 1.0, 1.0, 1.0, 1.0, 1.0, 1.0, 1.0, 1.0, 1.0, 1.0, 1.0, 1.0, 1.0, 1.0, 1.0, 1.0, 1.0, 1.0, 1.0, 1.0, 1.0, 1.0, 1.0, 1.0, 1.0, 1.0, 1.0, 1.0, 1.0, 1.0, 1.0, 1.0, 1.0, 1.0, 1.0, 1.0, 1.0, 1.0, 1.0, 1.0, 1.0, 1.0, 1.0, 1.0, 1.0, 1.0, 1.0, 1.0, 1.0, 1.0, 1.0, 1.0, 1.0, 1.0, 1.0, 1.0, 1.0, 1.0, 1.0, 1.0, 1.0, 1.0, 1.0, 1.0, 1.0, 1.0, 1.0, 1.0, 1.0, 1.0, 1.0, 1.0, 1.0, 1.0, 1.0, 1.0, 1.0, 1.0, 1.0, 1.0, 1.0, 1.0, 1.0, 1.0, 1.0, 1.0, 1.0, 1.0, 1.0, 1.0, 1.0, 1.0, 1.0, 1.0, 1.0, 1.0, 1.0, 1.0, 1.0, 1.0, 1.0, 1.0, 1.0, 1.0, 1.0, 1.0, 1.0, 1.0, 1.0, 1.0, 1.0, 1.0, 1.0, 1.0, 1.0, 1.0, 1.0, 1.0, 1.0, 1.0, 1.0, 1.0, 1.0, 1.0, 1.0, 1.0, 1.0, 1.0, 1.0, 1.0, 1.0, 1.0, 1.0, 1.0, 1.0, 1.0, 1.0, 1.0, 1.0, 1.0, 1.0, 1.0, 1.0, 1.0, 1.0, 1.0, 1.0, 1.0, 1.0, 1.0, 1.0, 1.0, 1.0, 1.0, 1.0, 1.0, 1.0, 1.0, 1.0, 1.0, 1.0, 1.0, 1.0, 1.0, 1.0, 1.0, 1.0, 1.0, 1.0, 1.0, 1.0, 1.0, 1.0, 1.0, 1.0, 1.0, 1.0, 1.0, 1.0, 1.0, 1.0, 1.0, 1.0, 1.0, 1.0, 1.0, 1.0, 1.0, 1.0, 1.0, 1.0, 1.0, 1.0, 1.0, 1.0, 1.0, 1.0, 1.0, 1.0, 1.0, 1.0, 1.0, 1.0, 1.0, 1.0, 1.0, 1.0, 1.0, 1.0, 1.0, 1.0, 1.0, 1.0, 1.0, 1.0, 1.0, 1.0, 1.0, 1.0, 1.0, 1.0, 1.0, 1.0, 1.0, 1.0, 1.0, 1.0, 1.0, 1.0, 1.0, 1.0, 1.0, 1.0, 1.0, 1.0, 1.0, 1.0, 1.0, 1.0, 1.0, 1.0, 1.0, 1.0, 1.0, 1.0, 1.0, 1.0, 1.0, 1.0, 1.0, 1.0, 1.0, 1.0, 1.0, 1.0, 1.0, 1.0, 1.0, 1.0, 1.0, 1.0, 1.0, 1.0, 1.0, 1.0, 1.0, 1.0, 1.0, 1.0, 1.0, 1.0, 1.0, 1.0, 1.0, 1.0, 1.0, 1.0, 1.0, 1.0, 1.0, 1.0, 1.0, 1.0, 1.0, 1.0, 1.0, 1.0, 1.0, 1.0, 1.0, 1.0, 1.0, 1.0, 1.0, 1.0, 1.0, 1.0, 1.0, 1.0, 1.0, 1.0, 1.0, 1.0, 1.0, 1.0, 1.0, 1.0, 1.0, 1.0, 1.0, 1.0, 1.0, 1.0, 1.0, 1.0, 1.0, 1.0, 1.0, 1.0, 1.0, 1.0, 1.0, 1.0, 1.0, 1.0, 1.0, 1.0, 1.0, 1.0, 1.0, 1.0, 1.0, 1.0, 1.0, 1.0, 1.0, 1.0, 1.0, 1.0, 1.0, 1.0, 1.0, 1.0, 1.0, 1.0, 1.0, 1.0, 1.0, 1.0, 1.0, 1.0, 1.0, 1.0, 1.0, 1.0, 1.0, 1.0, 1.0, 1.0, 1.0, 1.0, 1.0, 1.0, 1.0, 1.0, 1.0, 1.0, 1.0, 1.0, 1.0, 1.0, 1.0, 1.0, 1.0, 1.0, 1.0, 1.0, 1.0, 1.0, 1.0, 1.0, 1.0, 1.0, 1.0, 1.0, 1.0, 1.0, 1.0, 1.0, 1.0, 1.0, 1.0, 1.0, 1.0, 1.0, 1.0, 1.0, 1.0, 1.0, 1.0, 1.0, 1.0, 1.0, 1.0, 1.0, 1.0, 1.0, 1.0, 1.0, 1.0, 1.0, 1.0, 1.0, 1.0, 1.0, 1.0, 1.0, 1.0, 1.0, 1.0, 1.0, 1.0, 1.0, 1.0, 1.0, 1.0, 1.0, 1.0, 1.0, 1.0, 1.0, 1.0, 1.0, 1.0, 1.0, 1.0, 1.0, 1.0, 1.0, 1.0, 1.0, 1.0, 1.0, 0.0, 0.0, 0.0, 1.0, 0.0, 0.0, 0.0, 1.0, 0.0, 0.0, 0.0, 1.0, 0.0, 0.0, 0.0, 1.0, 0.0, 0.0, 0.0, 1.0, 0.0, 0.0, 0.0, 1.0, 0.0, 0.0, 0.0, 1.0, 0.0, 0.0, 0.0, 1.0, 0.0, 0.0, 0.0, 1.0, 0.0, 0.0, 0.0, 1.0, 0.0, 0.0, 0.0, 1.0, 0.0, 0.0, 0.0, 1.0, 0.0, 0.0, 0.0, 1.0, 0.0, 0.0, 0.0, 1.0, 0.0, 0.0, 0.0, 1.0, 0.0, 0.0, 0.0, 1.0, 0.0, 0.0, 0.0, 1.0, 0.0, 0.0, 0.0, 1.0, 0.0, 0.0, 0.0, 1.0, 0.0, 0.0, 0.0, 1.0, 0.0, 0.0, 0.0, 1.0, 0.0, 0.0, 0.0, 1.0, 0.0, 0.0, 0.0, 1.0, 0.0, 0.0, 0.0, 1.0, 0.0, 0.0, 0.0, 1.0, 0.0, 0.0, 0.0, 1.0, 0.0, 0.0, 0.0, 1.0, 0.0, 0.0, 0.0, 1.0, 0.0, 0.0, 0.0, 1.0, 0.0, 0.0, 0.0, 1.0, 0.0, 0.0, 0.0, 1.0, 0.0, 0.0, 0.0, 1.0, 0.0, 0.0, 0.0, 1.0, 0.0, 0.0, 0.0, 1.0, 0.0, 0.0, 0.0, 1.0, 0.0, 0.0, 0.0, 1.0, 0.0, 0.0, 0.0, 1.0, 0.0, 0.0, 0.0, 1.0, 0.0, 0.0, 0.0, 1.0, 0.0, 0.0, 0.0, 1.0, 0.0, 0.0, 0.0, 1.0, 0.0, 0.0, 0.0, 1.0, 0.0, 0.0, 0.0, 1.0, 0.0, 0.0, 0.0, 1.0, 0.0, 0.0, 0.0, 1.0, 0.0, 0.0, 0.0, 1.0, 0.0, 0.0, 0.0, 1.0, 0.0, 0.0, 0.0, 1.0, 0.0, 0.0, 0.0, 1.0, 0.0, 0.0, 0.0, 1.0, 0.0, 0.0, 0.0, 1.0, 0.0, 0.0, 0.0, 1.0, 0.0, 0.0, 0.0, 1.0, 0.0, 0.0, 0.0, 1.0, 0.0, 0.0, 0.0, 1.0, 0.0, 0.0, 0.0, 1.0, 0.0, 0.0, 0.0, 1.0, 0.0, 0.0, 0.0, 1.0, 0.0, 0.0, 0.0, 1.0, 0.0, 0.0, 0.0, 1.0, 0.0, 0.0, 0.0, 1.0, 0.0, 0.0, 0.0, 1.0, 0.0, 0.0, 0.0, 1.0, 0.0, 0.0, 0.0, 1.0, 0.0, 0.0, 0.0, 1.0, 0.0, 0.0, 0.0, 1.0, 0.0, 0.0, 0.0, 1.0, 0.0, 0.0, 0.0, 1.0, 0.0, 0.0, 0.0, 1.0, 0.0, 0.0, 0.0, 1.0, 0.0, 0.0, 0.0, 1.0, 0.0, 0.0, 0.0, 1.0, 0.0, 0.0, 0.0, 1.0, 0.0, 0.0, 0.0, 1.0, 0.0, 0.0, 0.0, 1.0, 0.0, 0.0, 0.0, 1.0, 0.0, 0.0, 0.0, 1.0, 0.0, 0.0, 0.0, 1.0, 0.0, 0.0, 0.0, 1.0, 0.0, 0.0, 0.0, 1.0, 0.0, 0.0, 0.0, 1.0, 0.0, 0.0, 0.0, 1.0, 0.0, 0.0, 0.0, 1.0, 0.0, 0.0, 0.0, 1.0, 0.0, 0.0, 0.0, 1.0, 0.0, 0.0, 0.0, 1.0, 0.0, 0.0, 0.0, 1.0, 0.0, 0.0, 0.0, 1.0, 0.0, 0.0, 0.0, 1.0, 0.0, 0.0, 0.0, 1.0, 0.0, 0.0, 0.0, 1.0, 0.0, 0.0, 0.0, 1.0, 0.0, 0.0, 0.0, 1.0, 0.0, 0.0, 0.0, 1.0, 0.0, 0.0, 0.0, 1.0, 0.0, 0.0, 0.0, 1.0, 0.0, 0.0, 0.0, 1.0, 0.0, 0.0, 0.0, 1.0, 0.0, 0.0, 0.0, 1.0, 0.0, 0.0, 0.0, 1.0, 0.0, 0.0, 0.0, 1.0, 0.0, 0.0, 0.0, 1.0, 0.0, 0.0, 0.0, 1.0, 0.0, 0.0, 0.0, 1.0, 0.0, 0.0, 0.0, 1.0, 0.0, 0.0, 0.0, 1.0, 0.0, 0.0, 0.0, 1.0, 0.0, 0.0, 0.0, 1.0, 0.0, 0.0, 0.0, 1.0, 0.0, 0.0, 0.0, 1.0, 0.0, 0.0, 0.0, 1.0, 0.0, 0.0, 0.0, 1.0, 0.0, 0.0, 0.0, 1.0, 0.0, 0.0, 0.0, 1.0, 0.0, 0.0, 0.0, 1.0, 0.0, 0.0, 0.0, 1.0, 0.0, 0.0, 0.0, 1.0, 0.0, 0.0, 0.0, 1.0, 0.0, 0.0, 0.0, 1.0, 0.0, 0.0, 0.0, 1.0, 0.0, 0.0, 0.0, 1.0, 0.0, 0.0, 0.0, 1.0, 0.0, 0.0, 0.0, 1.0, 0.0, 0.0, 0.0, 1.0, 0.0, 0.0, 0.0, 1.0, 0.0, 0.0, 0.0, 1.0, 0.0, 0.0, 0.0, 1.0, 0.0, 0.0, 0.0, 1.0, 0.0, 0.0, 0.0, 1.0, 0.0, 0.0, 0.0, 1.0, 0.0, 0.0, 0.0, 1.0, 0.0, 0.0, 0.0, 1.0, 0.0, 0.0, 0.0, 1.0, 0.0, 0.0, 0.0, 1.0, 0.0, 0.0, 0.0, 1.0, 0.0, 0.0, 0.0, 1.0, 0.0, 0.0, 0.0, 1.0, 0.0, 0.0, 0.0, 1.0, 0.0, 0.0, 0.0, 1.0, 0.0, 0.0, 0.0, 1.0, 0.0, 0.0, 0.0, 1.0, 0.0, 0.0, 0.0, 1.0, 0.0, 0.0, 0.0, 1.0, 0.0, 0.0, 0.0, 1.0, 0.0, 0.0, 0.0, 1.0, 0.0, 0.0, 0.0, 1.0, 0.0, 0.0, 0.0, 1.0, 0.0, 0.0, 0.0, 1.0, 0.0, 0.0, 0.0, 1.0, 0.0, 0.0, 0.0, 1.0, 0.0, 0.0, 0.0, 1.0, 0.0, 0.0, 0.0, 1.0, 0.0, 0.0, 0.0, 1.0, 0.0, 0.0, 0.0, 1.0, 0.0, 0.0, 0.0, 1.0, 0.0, 0.0, 0.0, 1.0, 0.0, 0.0, 0.0, 1.0, 0.0, 0.0, 0.0, 1.0, 0.0, 0.0, 0.0, 1.0, 0.0, 0.0, 0.0, 1.0, 0.0, 0.0, 0.0, 1.0, 0.0, 0.0, 0.0, 1.0, 0.0, 0.0, 0.0, 1.0, 0.0, 0.0, 0.0, 1.0, 0.0, 0.0, 0.0, 1.0, 0.0, 0.0, 0.0, 1.0, 0.0, 0.0, 0.0, 1.0, 0.0, 0.0, 0.0, 1.0, 0.0, 0.0, 0.0, 1.0, 0.0, 0.0, 0.0, 1.0, 0.0, 0.0, 0.0, 1.0, 0.0, 0.0, 0.0, 1.0, 0.0, 0.0, 0.0, 1.0, 0.0, 0.0, 0.0, 1.0, 0.0, 0.0, 0.0, 1.0, 0.0, 0.0, 0.0, 1.0, 0.0, 0.0, 0.0, 1.0, 0.0, 0.0, 0.0, 1.0, 0.0, 0.0, 0.0, 1.0, 0.0, 0.0, 0.0, 1.0, 0.0, 0.0, 0.0, 1.0, 0.0, 0.0, 0.0, 1.0, 0.0, 0.0, 0.0, 1.0, 0.0, 0.0, 0.0, 1.0, 0.0, 0.0, 0.0, 1.0, 0.0, 0.0, 0.0, 1.0, 0.0, 0.0, 0.0, 1.0, 0.0, 0.0, 0.0, 1.0, 0.0, 0.0, 0.0, 1.0, 0.0, 0.0, 0.0, 1.0, 0.0, 0.0, 0.0, 1.0, 0.0, 0.0, 0.0, 1.0, 0.0, 0.0, 0.0, 1.0, 0.0, 0.0, 0.0, 1.0, 0.0, 0.0, 0.0, 1.0, 0.0, 0.0, 0.0, 1.0, 0.0, 0.0, 0.0, 1.0, 0.0, 0.0, 0.0, 1.0, 0.0, 0.0, 0.0, 1.0, 0.0, 0.0, 0.0, 1.0, 0.0, 0.0, 0.0, 1.0, 0.0, 0.0, 0.0, 1.0, 0.0, 0.0, 0.0, 1.0, 0.0, 0.0, 0.0, 1.0, 0.0, 0.0, 0.0, 1.0, 0.0, 0.0, 0.0, 1.0, 0.0, 0.0, 0.0, 1.0, 0.0, 0.0, 0.0, 1.0, 0.0, 0.0, 0.0, 1.0, 0.0, 0.0, 0.0, 1.0, 0.0, 0.0, 0.0, 1.0, 0.0, 0.0, 0.0, 1.0, 0.0, 0.0, 0.0, 1.0, 0.0, 0.0, 0.0, 1.0, 0.0, 0.0, 0.0, 1.0, 0.0, 0.0, 0.0, 1.0, 0.0, 0.0, 0.0, 1.0, 0.0, 0.0, 0.0, 1.0, 0.0, 0.0, 0.0, 1.0, 0.0, 0.0, 0.0, 1.0, 0.0, 0.0, 0.0, 1.0, 0.0, 0.0, 0.0, 1.0, 0.0, 0.0, 0.0, 1.0, 0.0, 0.0, 0.0, 1.0, 0.0, 0.0, 0.0, 1.0, 0.0, 0.0, 0.0, 1.0, 0.0, 0.0, 0.0, 1.0, 0.0, 0.0, 0.0, 1.0, 0.0, 0.0, 0.0, 1.0, 0.0, 0.0, 0.0, 1.0, 0.0, 0.0, 0.0, 1.0, 0.0, 0.0, 0.0, 1.0, 0.0, 0.0, 0.0, 1.0, 0.0, 0.0, 0.0, 1.0, 0.0, 0.0, 0.0, 1.0, 0.0, 0.0, 0.0, 1.0, 0.0, 0.0, 0.0, 1.0, 0.0, 0.0, 0.0, 1.0, 0.0, 0.0, 0.0, 1.0, 0.0, 0.0, 0.0, 1.0, 0.0, 0.0, 0.0, 1.0, 0.0, 0.0, 0.0, 1.0, 0.0, 0.0, 0.0, 1.0, 0.0, 0.0, 0.0, 1.0, 0.0, 0.0, 0.0, 1.0, 0.0, 0.0, 0.0, 1.0, 0.0, 0.0, 0.0, 1.0, 0.0, 0.0, 0.0, 1.0, 0.0, 0.0, 0.0, 1.0, 0.0, 0.0, 0.0, 1.0, 0.0, 0.0, 0.0, 1.0, 0.0, 0.0, 0.0, 1.0, 0.0, 0.0, 0.0, 1.0, 0.0, 0.0, 0.0, 1.0, 0.0, 0.0, 0.0, 1.0, 0.0, 0.0, 0.0, 1.0, 0.0, 0.0, 0.0, 1.0, 0.0, 0.0, 0.0, 1.0, 0.0, 0.0, 0.0, 1.0, 0.0, 0.0, 0.0, 1.0, 0.0, 0.0, 0.0, 1.0, 0.0, 0.0, 0.0, 1.0, 0.0, 0.0, 0.0, 1.0, 0.0, 0.0, 0.0, 1.0, 0.0, 0.0, 0.0, 1.0, 0.0, 0.0, 0.0, 1.0, 0.0, 0.0, 0.0, 1.0, 0.0, 0.0, 0.0, 1.0, 0.0, 0.0, 0.0, 1.0, 0.0, 0.0, 0.0, 1.0, 0.0, 0.0, 0.0, 1.0, 0.0, 0.0, 0.0, 1.0, 0.0, 0.0, 0.0, 1.0, 0.0, 0.0, 0.0, 1.0, 0.0, 0.0, 0.0, 1.0, 0.0, 0.0, 0.0, 1.0, 0.0, 0.0, 0.0, 1.0, 0.0, 0.0, 0.0, 1.0, 0.0, 0.0, 0.0, 1.0, 0.0, 0.0, 0.0, 1.0, 0.0, 0.0, 0.0, 1.0, 0.0, 0.0, 0.0, 1.0, 0.0, 0.0, 0.0, 1.0, 0.0, 0.0, 0.0, 1.0, 0.0, 0.0, 0.0, 1.0, 0.0, 0.0, 0.0, 1.0, 0.0, 0.0, 0.0, 1.0, 0.0, 0.0, 0.0, 1.0])
me_cube_001.materials.append(mat_tree4barkmat)
me_cube_001.materials.append(mat_leavesmat)
me_cube_001.update()

# ---- objects
ob_tree4 = bpy.data.objects.new('Tree4', me_cube_001)

# ---- transforms, parenting, visibility, modifiers, constraints
ob_tree4.location = (0.0, 0.0, 0.0)

# ---- collection membership
col_collection.objects.link(ob_tree4)

# ---- scene / render settings (as saved in the file)
scene.frame_start = 1; scene.frame_end = 250; scene.frame_set(1)
scene.render.engine = 'BLENDER_EEVEE_NEXT'
bpy.context.view_layer.update()

# ---- added for rendering (the .blend has no active camera and no usable light): camera, sun
cam_auto = bpy.data.cameras.new('AutoCamera')
cam_auto.lens = 50.0
cam_auto.sensor_width = 36.0
cam_auto.clip_end = 1000.0
ob_auto_camera = bpy.data.objects.new('AutoCamera', cam_auto)
scene.collection.objects.link(ob_auto_camera)
ob_auto_camera.location = (17.0317, -20.48, 20.1408)
ob_auto_camera.rotation_euler = (1.09748, -7.21219e-08, 0.694738)
scene.camera = ob_auto_camera
light_auto_sun = bpy.data.lights.new('AutoSun', 'SUN')
light_auto_sun.energy = 3.0
light_auto_sun.angle = 0.0523599
ob_auto_sun = bpy.data.objects.new('AutoSun', light_auto_sun)
scene.collection.objects.link(ob_auto_sun)
ob_auto_sun.rotation_euler = (0.872665, 0.174533, 0.523599)
bpy.context.view_layer.update()
